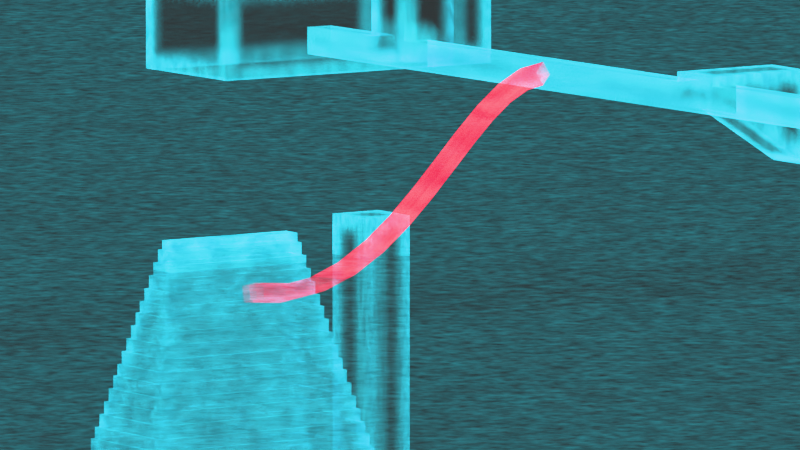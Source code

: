 # Source: Bent_interior.blend  (saved by Blender 4.4.32; exported with 4.5.12 LTS)
import bpy
from mathutils import Matrix  # noqa: F401  (used for matrix-valued properties, if any)

bpy.ops.wm.read_factory_settings(use_empty=True)
scene = bpy.context.scene
scene.name = 'Scene'

# ---- collections
col_pyramid_inside = bpy.data.collections.new('Pyramid_inside'); scene.collection.children.link(col_pyramid_inside)
col_scene_setup = bpy.data.collections.new('Scene_Setup'); scene.collection.children.link(col_scene_setup)

# ---- materials (node trees are filled in below, after node groups)
mat_pyramid_holo = bpy.data.materials.new('Pyramid_holo')
mat_pyramid_holo.displacement_method = 'BOTH'
mat_pyramid_holo.alpha_threshold = 0.0
mat_pyramid_holo.roughness = 0.5
mat_pyramid_holo.line_color = (0.0, 0.0, 0.0, 1.0)
mat_pyramide_holo_westsystem = bpy.data.materials.new('Pyramide_holo_Westsystem')
mat_pyramide_holo_westsystem.displacement_method = 'BOTH'
mat_pyramide_holo_westsystem.alpha_threshold = 0.0
mat_pyramide_holo_westsystem.roughness = 0.5
mat_pyramide_holo_westsystem.line_color = (0.0, 0.0, 0.0, 1.0)
mat_pyramid_holo_nordsystem = bpy.data.materials.new('Pyramid_holo_Nordsystem')
mat_pyramid_holo_nordsystem.displacement_method = 'BOTH'
mat_pyramid_holo_nordsystem.alpha_threshold = 0.0
mat_pyramid_holo_nordsystem.roughness = 0.5
mat_pyramid_holo_nordsystem.line_color = (0.0, 0.0, 0.0, 1.0)
mat_pyramid_holo_verbindungsgang = bpy.data.materials.new('Pyramid_holo_Verbindungsgang')
mat_pyramid_holo_verbindungsgang.displacement_method = 'BOTH'
mat_pyramid_holo_verbindungsgang.alpha_threshold = 0.0
mat_pyramid_holo_verbindungsgang.roughness = 0.5
mat_pyramid_holo_verbindungsgang.line_color = (0.0, 0.0, 0.0, 1.0)
mat_ground_holo = bpy.data.materials.new('Ground_holo')
mat_ground_holo.alpha_threshold = 0.0
mat_ground_holo.roughness = 0.5
mat_ground_holo.line_color = (0.0, 0.0, 0.0, 1.0)

# ---- material node trees
mat_pyramid_holo.use_nodes = True; mat_pyramid_holo.node_tree.nodes.clear()
_N = mat_pyramid_holo.node_tree.nodes; _L = mat_pyramid_holo.node_tree.links
n0 = _N.new('ShaderNodeOutputMaterial'); n0.name = 'Material Output'; n0.location = (3079, 739)
n1 = _N.new('ShaderNodeEmission'); n1.name = 'Emission'; n1.location = (936, -635)
n1.inputs[0].default_value = (0.03083, 0.8308, 1.0, 1.0)
n2 = _N.new('ShaderNodeMixShader'); n2.name = 'Mix Shader'; n2.location = (1792, -195)
n3 = _N.new('ShaderNodeTexNoise'); n3.name = 'Noise Texture'; n3.location = (529, -653)
n3.noise_dimensions = '4D'
n3.inputs[2].default_value = 10.0
n4 = _N.new('ShaderNodeMath'); n4.name = 'Math'; n4.location = (729, -653)
n4.operation = 'MULTIPLY_ADD'
n4.inputs[1].default_value = 100.0
n4.inputs[2].default_value = 0.0
n5 = _N.new('ShaderNodeBsdfTransparent'); n5.name = 'Transparent BSDF'; n5.location = (933, -500)
n5.inputs[0].default_value = (0.5648, 0.7282, 1.0, 1.0)
n6 = _N.new('ShaderNodeValToRGB'); n6.name = 'Color Ramp.002'; n6.location = (908, -284)
while len(n6.color_ramp.elements) > 1: n6.color_ramp.elements.remove(n6.color_ramp.elements[-1])
n6.color_ramp.elements[0].position = 0.461; n6.color_ramp.elements[0].color = (0.0, 0.0, 0.0, 1.0)
_e = n6.color_ramp.elements.new(0.8748); _e.color = (1.0, 1.0, 1.0, 1.0)
n7 = _N.new('ShaderNodeMixShader'); n7.name = 'Mix Shader.002'; n7.location = (2402, 736)
n8 = _N.new('ShaderNodeBevel'); n8.name = 'Bevel'; n8.location = (1393, 933)
n8.samples = 3
n8.inputs[0].default_value = 0.95
n9 = _N.new('ShaderNodeVectorMath'); n9.name = 'Vector Math'; n9.location = (1612, 920)
n9.operation = 'DOT_PRODUCT'
n10 = _N.new('ShaderNodeNewGeometry'); n10.name = 'Geometry.001'; n10.location = (1386, 798)
n11 = _N.new('ShaderNodeValToRGB'); n11.name = 'Color Ramp.004'; n11.location = (1829, 853)
while len(n11.color_ramp.elements) > 1: n11.color_ramp.elements.remove(n11.color_ramp.elements[-1])
n11.color_ramp.elements[0].position = 0.9999; n11.color_ramp.elements[0].color = (1.0, 1.0, 1.0, 1.0)
_e = n11.color_ramp.elements.new(1.0); _e.color = (0.0, 0.0, 0.0, 1.0)
n12 = _N.new('ShaderNodeEmission'); n12.name = 'Emission.001'; n12.location = (1900, 622)
n12.inputs[1].default_value = 0.07
n13 = _N.new('ShaderNodeMixShader'); n13.name = 'Mix Shader.003'; n13.location = (2054, 52)
n14 = _N.new('ShaderNodeBsdfTransparent'); n14.name = 'Transparent BSDF.001'; n14.location = (1572, 10)
n15 = _N.new('ShaderNodeTexWave'); n15.name = 'Wave Texture.002'; n15.location = (1373, 490)
n15.inputs[1].default_value = 7.0
n15.inputs[2].default_value = 12.9
n15.inputs[3].default_value = 15.0
n16 = _N.new('ShaderNodeMapping'); n16.name = 'Mapping.002'; n16.location = (1193, 450)
n16.inputs[2].default_value = (0.0, 1.571, 0.0)
n17 = _N.new('ShaderNodeTexCoord'); n17.name = 'Texture Coordinate.002'; n17.location = (1013, 450)
n18 = _N.new('ShaderNodeTexNoise'); n18.name = 'Noise Texture.001'; n18.location = (1594, 362)
n18.inputs[2].default_value = 1000.0
n19 = _N.new('ShaderNodeValToRGB'); n19.name = 'Color Ramp.003'; n19.location = (1774, 215)
while len(n19.color_ramp.elements) > 1: n19.color_ramp.elements.remove(n19.color_ramp.elements[-1])
n19.color_ramp.elements[0].position = 0.0; n19.color_ramp.elements[0].color = (0.0, 0.0, 0.0, 1.0)
_e = n19.color_ramp.elements.new(1.0); _e.color = (1.0, 1.0, 1.0, 1.0)
n20 = _N.new('ShaderNodeBsdfTransparent'); n20.name = 'Transparent BSDF.002'; n20.location = (1904, 516)
n21 = _N.new('ShaderNodeMixShader'); n21.name = 'Mix Shader.001'; n21.location = (2126, 626)
n22 = _N.new('ShaderNodeMixShader'); n22.name = 'Mix Shader.004'; n22.location = (2832, 793)
n23 = _N.new('ShaderNodeTexWave'); n23.name = 'Wave Texture'; n23.location = (2586, 1172)
n23.inputs[1].default_value = 0.001
n23.inputs[3].default_value = 15.0
n24 = _N.new('ShaderNodeBsdfTransparent'); n24.name = 'Transparent BSDF.003'; n24.location = (2563, 826)
n25 = _N.new('ShaderNodeMapping'); n25.name = 'Mapping'; n25.location = (2406, 1132)
n25.inputs[1].default_value = (173.6, 0.0, 0.0)
n26 = _N.new('ShaderNodeTexCoord'); n26.name = 'Texture Coordinate'; n26.location = (2226, 1132)
_L.new(n1.outputs[0], n2.inputs[2])
_L.new(n3.outputs[0], n4.inputs[0])
_L.new(n5.outputs[0], n2.inputs[1])
_L.new(n6.outputs[0], n2.inputs[0])
_L.new(n8.outputs[0], n9.inputs[0])
_L.new(n9.outputs[1], n11.inputs[0])
_L.new(n11.outputs[0], n7.inputs[0])
_L.new(n14.outputs[0], n13.inputs[1])
_L.new(n15.outputs[0], n14.inputs[0])
_L.new(n16.outputs[0], n15.inputs[0])
_L.new(n17.outputs[0], n16.inputs[0])
_L.new(n19.outputs[0], n13.inputs[0])
_L.new(n2.outputs[0], n13.inputs[2])
_L.new(n13.outputs[0], n7.inputs[2])
_L.new(n18.outputs[0], n19.inputs[0])
_L.new(n10.outputs[1], n9.inputs[1])
_L.new(n21.outputs[0], n7.inputs[1])
_L.new(n20.outputs[0], n21.inputs[2])
_L.new(n12.outputs[0], n21.inputs[1])
_L.new(n7.outputs[0], n22.inputs[2])
_L.new(n24.outputs[0], n22.inputs[1])
_L.new(n23.outputs[0], n22.inputs[0])
_L.new(n25.outputs[0], n23.inputs[0])
_L.new(n26.outputs[0], n25.inputs[0])
_L.new(n22.outputs[0], n0.inputs[0])
_L.new(n4.outputs[0], n1.inputs[1])
n0.is_active_output = True
mat_pyramide_holo_westsystem.use_nodes = True; mat_pyramide_holo_westsystem.node_tree.nodes.clear()
_N = mat_pyramide_holo_westsystem.node_tree.nodes; _L = mat_pyramide_holo_westsystem.node_tree.links
n0 = _N.new('ShaderNodeOutputMaterial'); n0.name = 'Material Output'; n0.location = (3079, 739)
n1 = _N.new('ShaderNodeEmission'); n1.name = 'Emission'; n1.location = (936, -635)
n1.inputs[0].default_value = (0.03083, 0.8308, 1.0, 1.0)
n2 = _N.new('ShaderNodeMixShader'); n2.name = 'Mix Shader'; n2.location = (1792, -195)
n3 = _N.new('ShaderNodeTexNoise'); n3.name = 'Noise Texture'; n3.location = (529, -653)
n3.noise_dimensions = '4D'
n3.inputs[2].default_value = 10.0
n4 = _N.new('ShaderNodeMath'); n4.name = 'Math'; n4.location = (729, -653)
n4.operation = 'MULTIPLY_ADD'
n4.inputs[1].default_value = 100.0
n4.inputs[2].default_value = 0.0
n5 = _N.new('ShaderNodeBsdfTransparent'); n5.name = 'Transparent BSDF'; n5.location = (933, -500)
n5.inputs[0].default_value = (0.5648, 0.7282, 1.0, 1.0)
n6 = _N.new('ShaderNodeValToRGB'); n6.name = 'Color Ramp.002'; n6.location = (908, -284)
while len(n6.color_ramp.elements) > 1: n6.color_ramp.elements.remove(n6.color_ramp.elements[-1])
n6.color_ramp.elements[0].position = 0.461; n6.color_ramp.elements[0].color = (0.0, 0.0, 0.0, 1.0)
_e = n6.color_ramp.elements.new(0.8748); _e.color = (1.0, 1.0, 1.0, 1.0)
n7 = _N.new('ShaderNodeMixShader'); n7.name = 'Mix Shader.002'; n7.location = (2402, 736)
n8 = _N.new('ShaderNodeBevel'); n8.name = 'Bevel'; n8.location = (1393, 933)
n8.samples = 3
n8.inputs[0].default_value = 0.95
n9 = _N.new('ShaderNodeVectorMath'); n9.name = 'Vector Math'; n9.location = (1612, 920)
n9.operation = 'DOT_PRODUCT'
n10 = _N.new('ShaderNodeNewGeometry'); n10.name = 'Geometry.001'; n10.location = (1386, 798)
n11 = _N.new('ShaderNodeValToRGB'); n11.name = 'Color Ramp.004'; n11.location = (1829, 853)
while len(n11.color_ramp.elements) > 1: n11.color_ramp.elements.remove(n11.color_ramp.elements[-1])
n11.color_ramp.elements[0].position = 0.999; n11.color_ramp.elements[0].color = (1.0, 1.0, 1.0, 1.0)
_e = n11.color_ramp.elements.new(1.0); _e.color = (0.0, 0.0, 0.0, 1.0)
n12 = _N.new('ShaderNodeEmission'); n12.name = 'Emission.001'; n12.location = (1900, 622)
n12.inputs[1].default_value = 0.07
n13 = _N.new('ShaderNodeMixShader'); n13.name = 'Mix Shader.003'; n13.location = (2054, 52)
n14 = _N.new('ShaderNodeBsdfTransparent'); n14.name = 'Transparent BSDF.001'; n14.location = (1572, 10)
n15 = _N.new('ShaderNodeTexWave'); n15.name = 'Wave Texture.002'; n15.location = (1373, 490)
n15.inputs[1].default_value = 7.0
n15.inputs[2].default_value = 12.9
n15.inputs[3].default_value = 15.0
n16 = _N.new('ShaderNodeMapping'); n16.name = 'Mapping.002'; n16.location = (1193, 450)
n16.inputs[2].default_value = (0.0, 1.571, 0.0)
n17 = _N.new('ShaderNodeTexCoord'); n17.name = 'Texture Coordinate.002'; n17.location = (1013, 450)
n18 = _N.new('ShaderNodeTexNoise'); n18.name = 'Noise Texture.001'; n18.location = (1594, 362)
n18.inputs[2].default_value = 1000.0
n19 = _N.new('ShaderNodeValToRGB'); n19.name = 'Color Ramp.003'; n19.location = (1774, 215)
while len(n19.color_ramp.elements) > 1: n19.color_ramp.elements.remove(n19.color_ramp.elements[-1])
n19.color_ramp.elements[0].position = 0.0; n19.color_ramp.elements[0].color = (0.0, 0.0, 0.0, 1.0)
_e = n19.color_ramp.elements.new(1.0); _e.color = (1.0, 1.0, 1.0, 1.0)
n20 = _N.new('ShaderNodeBsdfTransparent'); n20.name = 'Transparent BSDF.002'; n20.location = (1904, 516)
n21 = _N.new('ShaderNodeMixShader'); n21.name = 'Mix Shader.001'; n21.location = (2126, 626)
n22 = _N.new('ShaderNodeMixShader'); n22.name = 'Mix Shader.004'; n22.location = (2832, 793)
n23 = _N.new('ShaderNodeTexWave'); n23.name = 'Wave Texture'; n23.location = (2586, 1172)
n23.inputs[1].default_value = 0.001
n23.inputs[3].default_value = 15.0
n24 = _N.new('ShaderNodeBsdfTransparent'); n24.name = 'Transparent BSDF.003'; n24.location = (2563, 826)
n25 = _N.new('ShaderNodeMapping'); n25.name = 'Mapping'; n25.location = (2406, 1132)
n25.inputs[1].default_value = (173.6, 0.0, 0.0)
n26 = _N.new('ShaderNodeTexCoord'); n26.name = 'Texture Coordinate'; n26.location = (2226, 1132)
_L.new(n1.outputs[0], n2.inputs[2])
_L.new(n3.outputs[0], n4.inputs[0])
_L.new(n4.outputs[0], n1.inputs[1])
_L.new(n5.outputs[0], n2.inputs[1])
_L.new(n6.outputs[0], n2.inputs[0])
_L.new(n8.outputs[0], n9.inputs[0])
_L.new(n9.outputs[1], n11.inputs[0])
_L.new(n11.outputs[0], n7.inputs[0])
_L.new(n14.outputs[0], n13.inputs[1])
_L.new(n15.outputs[0], n14.inputs[0])
_L.new(n16.outputs[0], n15.inputs[0])
_L.new(n17.outputs[0], n16.inputs[0])
_L.new(n19.outputs[0], n13.inputs[0])
_L.new(n2.outputs[0], n13.inputs[2])
_L.new(n13.outputs[0], n7.inputs[2])
_L.new(n18.outputs[0], n19.inputs[0])
_L.new(n10.outputs[1], n9.inputs[1])
_L.new(n21.outputs[0], n7.inputs[1])
_L.new(n20.outputs[0], n21.inputs[2])
_L.new(n12.outputs[0], n21.inputs[1])
_L.new(n7.outputs[0], n22.inputs[2])
_L.new(n24.outputs[0], n22.inputs[1])
_L.new(n23.outputs[0], n22.inputs[0])
_L.new(n25.outputs[0], n23.inputs[0])
_L.new(n26.outputs[0], n25.inputs[0])
_L.new(n22.outputs[0], n0.inputs[0])
n0.is_active_output = True
mat_pyramid_holo_nordsystem.use_nodes = True; mat_pyramid_holo_nordsystem.node_tree.nodes.clear()
_N = mat_pyramid_holo_nordsystem.node_tree.nodes; _L = mat_pyramid_holo_nordsystem.node_tree.links
n0 = _N.new('ShaderNodeOutputMaterial'); n0.name = 'Material Output'; n0.location = (3079, 739)
n1 = _N.new('ShaderNodeEmission'); n1.name = 'Emission'; n1.location = (936, -635)
n1.inputs[0].default_value = (0.03083, 0.8308, 1.0, 1.0)
n2 = _N.new('ShaderNodeMixShader'); n2.name = 'Mix Shader'; n2.location = (1792, -195)
n3 = _N.new('ShaderNodeTexNoise'); n3.name = 'Noise Texture'; n3.location = (529, -653)
n3.noise_dimensions = '4D'
n3.inputs[2].default_value = 10.0
n4 = _N.new('ShaderNodeMath'); n4.name = 'Math'; n4.location = (729, -653)
n4.operation = 'MULTIPLY_ADD'
n4.inputs[1].default_value = 100.0
n4.inputs[2].default_value = 0.0
n5 = _N.new('ShaderNodeBsdfTransparent'); n5.name = 'Transparent BSDF'; n5.location = (933, -500)
n5.inputs[0].default_value = (0.5648, 0.7282, 1.0, 1.0)
n6 = _N.new('ShaderNodeValToRGB'); n6.name = 'Color Ramp.002'; n6.location = (908, -284)
while len(n6.color_ramp.elements) > 1: n6.color_ramp.elements.remove(n6.color_ramp.elements[-1])
n6.color_ramp.elements[0].position = 0.461; n6.color_ramp.elements[0].color = (0.0, 0.0, 0.0, 1.0)
_e = n6.color_ramp.elements.new(0.8748); _e.color = (1.0, 1.0, 1.0, 1.0)
n7 = _N.new('ShaderNodeMixShader'); n7.name = 'Mix Shader.002'; n7.location = (2402, 736)
n8 = _N.new('ShaderNodeBevel'); n8.name = 'Bevel'; n8.location = (1393, 933)
n8.samples = 3
n8.inputs[0].default_value = 0.95
n9 = _N.new('ShaderNodeVectorMath'); n9.name = 'Vector Math'; n9.location = (1612, 920)
n9.operation = 'DOT_PRODUCT'
n10 = _N.new('ShaderNodeNewGeometry'); n10.name = 'Geometry.001'; n10.location = (1386, 798)
n11 = _N.new('ShaderNodeValToRGB'); n11.name = 'Color Ramp.004'; n11.location = (1829, 853)
while len(n11.color_ramp.elements) > 1: n11.color_ramp.elements.remove(n11.color_ramp.elements[-1])
n11.color_ramp.elements[0].position = 0.999; n11.color_ramp.elements[0].color = (1.0, 1.0, 1.0, 1.0)
_e = n11.color_ramp.elements.new(1.0); _e.color = (0.0, 0.0, 0.0, 1.0)
n12 = _N.new('ShaderNodeEmission'); n12.name = 'Emission.001'; n12.location = (1900, 622)
n12.inputs[1].default_value = 0.07
n13 = _N.new('ShaderNodeMixShader'); n13.name = 'Mix Shader.003'; n13.location = (2054, 52)
n14 = _N.new('ShaderNodeBsdfTransparent'); n14.name = 'Transparent BSDF.001'; n14.location = (1572, 10)
n15 = _N.new('ShaderNodeTexWave'); n15.name = 'Wave Texture.002'; n15.location = (1373, 490)
n15.inputs[1].default_value = 7.0
n15.inputs[2].default_value = 12.9
n15.inputs[3].default_value = 15.0
n16 = _N.new('ShaderNodeMapping'); n16.name = 'Mapping.002'; n16.location = (1193, 450)
n16.inputs[2].default_value = (0.0, 1.571, 0.0)
n17 = _N.new('ShaderNodeTexCoord'); n17.name = 'Texture Coordinate.002'; n17.location = (1013, 450)
n18 = _N.new('ShaderNodeTexNoise'); n18.name = 'Noise Texture.001'; n18.location = (1594, 362)
n18.inputs[2].default_value = 1000.0
n19 = _N.new('ShaderNodeValToRGB'); n19.name = 'Color Ramp.003'; n19.location = (1774, 215)
while len(n19.color_ramp.elements) > 1: n19.color_ramp.elements.remove(n19.color_ramp.elements[-1])
n19.color_ramp.elements[0].position = 0.0; n19.color_ramp.elements[0].color = (0.0, 0.0, 0.0, 1.0)
_e = n19.color_ramp.elements.new(1.0); _e.color = (1.0, 1.0, 1.0, 1.0)
n20 = _N.new('ShaderNodeBsdfTransparent'); n20.name = 'Transparent BSDF.002'; n20.location = (1904, 516)
n21 = _N.new('ShaderNodeMixShader'); n21.name = 'Mix Shader.001'; n21.location = (2126, 626)
n22 = _N.new('ShaderNodeMixShader'); n22.name = 'Mix Shader.004'; n22.location = (2832, 793)
n23 = _N.new('ShaderNodeTexWave'); n23.name = 'Wave Texture'; n23.location = (2586, 1172)
n23.inputs[1].default_value = 0.001
n23.inputs[3].default_value = 15.0
n24 = _N.new('ShaderNodeBsdfTransparent'); n24.name = 'Transparent BSDF.003'; n24.location = (2563, 826)
n25 = _N.new('ShaderNodeMapping'); n25.name = 'Mapping'; n25.location = (2406, 1132)
n25.inputs[1].default_value = (173.6, 0.0, 0.0)
n26 = _N.new('ShaderNodeTexCoord'); n26.name = 'Texture Coordinate'; n26.location = (2226, 1132)
_L.new(n1.outputs[0], n2.inputs[2])
_L.new(n3.outputs[0], n4.inputs[0])
_L.new(n4.outputs[0], n1.inputs[1])
_L.new(n5.outputs[0], n2.inputs[1])
_L.new(n6.outputs[0], n2.inputs[0])
_L.new(n8.outputs[0], n9.inputs[0])
_L.new(n9.outputs[1], n11.inputs[0])
_L.new(n11.outputs[0], n7.inputs[0])
_L.new(n14.outputs[0], n13.inputs[1])
_L.new(n15.outputs[0], n14.inputs[0])
_L.new(n16.outputs[0], n15.inputs[0])
_L.new(n17.outputs[0], n16.inputs[0])
_L.new(n19.outputs[0], n13.inputs[0])
_L.new(n2.outputs[0], n13.inputs[2])
_L.new(n13.outputs[0], n7.inputs[2])
_L.new(n18.outputs[0], n19.inputs[0])
_L.new(n10.outputs[1], n9.inputs[1])
_L.new(n21.outputs[0], n7.inputs[1])
_L.new(n20.outputs[0], n21.inputs[2])
_L.new(n12.outputs[0], n21.inputs[1])
_L.new(n7.outputs[0], n22.inputs[2])
_L.new(n24.outputs[0], n22.inputs[1])
_L.new(n23.outputs[0], n22.inputs[0])
_L.new(n25.outputs[0], n23.inputs[0])
_L.new(n26.outputs[0], n25.inputs[0])
_L.new(n22.outputs[0], n0.inputs[0])
n0.is_active_output = True
mat_pyramid_holo_verbindungsgang.use_nodes = True; mat_pyramid_holo_verbindungsgang.node_tree.nodes.clear()
_N = mat_pyramid_holo_verbindungsgang.node_tree.nodes; _L = mat_pyramid_holo_verbindungsgang.node_tree.links
n0 = _N.new('ShaderNodeOutputMaterial'); n0.name = 'Material Output'; n0.location = (3079, 739)
n1 = _N.new('ShaderNodeEmission'); n1.name = 'Emission'; n1.location = (936, -635)
n1.inputs[0].default_value = (1.0, 0.0, 0.06446, 1.0)
n2 = _N.new('ShaderNodeMixShader'); n2.name = 'Mix Shader'; n2.location = (1792, -195)
n3 = _N.new('ShaderNodeTexNoise'); n3.name = 'Noise Texture'; n3.location = (529, -653)
n3.noise_dimensions = '4D'
n3.inputs[2].default_value = 10.0
n4 = _N.new('ShaderNodeMath'); n4.name = 'Math'; n4.location = (729, -653)
n4.operation = 'MULTIPLY_ADD'
n4.inputs[1].default_value = 100.0
n4.inputs[2].default_value = 0.0
n5 = _N.new('ShaderNodeBsdfTransparent'); n5.name = 'Transparent BSDF'; n5.location = (933, -500)
n5.inputs[0].default_value = (0.5648, 0.7282, 1.0, 1.0)
n6 = _N.new('ShaderNodeValToRGB'); n6.name = 'Color Ramp.002'; n6.location = (908, -284)
while len(n6.color_ramp.elements) > 1: n6.color_ramp.elements.remove(n6.color_ramp.elements[-1])
n6.color_ramp.elements[0].position = 0.461; n6.color_ramp.elements[0].color = (0.0, 0.0, 0.0, 1.0)
_e = n6.color_ramp.elements.new(0.8748); _e.color = (1.0, 1.0, 1.0, 1.0)
n7 = _N.new('ShaderNodeMixShader'); n7.name = 'Mix Shader.002'; n7.location = (2402, 736)
n8 = _N.new('ShaderNodeBevel'); n8.name = 'Bevel'; n8.location = (1393, 933)
n8.samples = 3
n8.inputs[0].default_value = 0.95
n9 = _N.new('ShaderNodeVectorMath'); n9.name = 'Vector Math'; n9.location = (1612, 920)
n9.operation = 'DOT_PRODUCT'
n10 = _N.new('ShaderNodeNewGeometry'); n10.name = 'Geometry.001'; n10.location = (1386, 798)
n11 = _N.new('ShaderNodeValToRGB'); n11.name = 'Color Ramp.004'; n11.location = (1829, 853)
while len(n11.color_ramp.elements) > 1: n11.color_ramp.elements.remove(n11.color_ramp.elements[-1])
n11.color_ramp.elements[0].position = 0.999; n11.color_ramp.elements[0].color = (1.0, 1.0, 1.0, 1.0)
_e = n11.color_ramp.elements.new(1.0); _e.color = (0.0, 0.0, 0.0, 1.0)
n12 = _N.new('ShaderNodeEmission'); n12.name = 'Emission.001'; n12.location = (1900, 622)
n12.inputs[1].default_value = 0.07
n13 = _N.new('ShaderNodeMixShader'); n13.name = 'Mix Shader.003'; n13.location = (2054, 52)
n14 = _N.new('ShaderNodeBsdfTransparent'); n14.name = 'Transparent BSDF.001'; n14.location = (1572, 10)
n15 = _N.new('ShaderNodeTexWave'); n15.name = 'Wave Texture.002'; n15.location = (1373, 490)
n15.inputs[1].default_value = 7.0
n15.inputs[2].default_value = 12.9
n15.inputs[3].default_value = 15.0
n16 = _N.new('ShaderNodeMapping'); n16.name = 'Mapping.002'; n16.location = (1193, 450)
n16.inputs[2].default_value = (0.0, 1.571, 0.0)
n17 = _N.new('ShaderNodeTexCoord'); n17.name = 'Texture Coordinate.002'; n17.location = (1013, 450)
n18 = _N.new('ShaderNodeTexNoise'); n18.name = 'Noise Texture.001'; n18.location = (1594, 362)
n18.inputs[2].default_value = 1000.0
n19 = _N.new('ShaderNodeValToRGB'); n19.name = 'Color Ramp.003'; n19.location = (1774, 215)
while len(n19.color_ramp.elements) > 1: n19.color_ramp.elements.remove(n19.color_ramp.elements[-1])
n19.color_ramp.elements[0].position = 0.0; n19.color_ramp.elements[0].color = (0.0, 0.0, 0.0, 1.0)
_e = n19.color_ramp.elements.new(1.0); _e.color = (1.0, 1.0, 1.0, 1.0)
n20 = _N.new('ShaderNodeBsdfTransparent'); n20.name = 'Transparent BSDF.002'; n20.location = (1904, 516)
n21 = _N.new('ShaderNodeMixShader'); n21.name = 'Mix Shader.001'; n21.location = (2126, 626)
n22 = _N.new('ShaderNodeMixShader'); n22.name = 'Mix Shader.004'; n22.location = (2832, 793)
n23 = _N.new('ShaderNodeTexWave'); n23.name = 'Wave Texture'; n23.location = (2586, 1172)
n23.inputs[1].default_value = 0.001
n23.inputs[3].default_value = 15.0
n24 = _N.new('ShaderNodeBsdfTransparent'); n24.name = 'Transparent BSDF.003'; n24.location = (2563, 826)
n25 = _N.new('ShaderNodeMapping'); n25.name = 'Mapping'; n25.location = (2406, 1132)
n25.inputs[1].default_value = (173.6, 0.0, 0.0)
n26 = _N.new('ShaderNodeTexCoord'); n26.name = 'Texture Coordinate'; n26.location = (2226, 1132)
_L.new(n1.outputs[0], n2.inputs[2])
_L.new(n3.outputs[0], n4.inputs[0])
_L.new(n4.outputs[0], n1.inputs[1])
_L.new(n5.outputs[0], n2.inputs[1])
_L.new(n6.outputs[0], n2.inputs[0])
_L.new(n8.outputs[0], n9.inputs[0])
_L.new(n9.outputs[1], n11.inputs[0])
_L.new(n11.outputs[0], n7.inputs[0])
_L.new(n14.outputs[0], n13.inputs[1])
_L.new(n15.outputs[0], n14.inputs[0])
_L.new(n16.outputs[0], n15.inputs[0])
_L.new(n17.outputs[0], n16.inputs[0])
_L.new(n19.outputs[0], n13.inputs[0])
_L.new(n2.outputs[0], n13.inputs[2])
_L.new(n13.outputs[0], n7.inputs[2])
_L.new(n18.outputs[0], n19.inputs[0])
_L.new(n10.outputs[1], n9.inputs[1])
_L.new(n21.outputs[0], n7.inputs[1])
_L.new(n20.outputs[0], n21.inputs[2])
_L.new(n12.outputs[0], n21.inputs[1])
_L.new(n7.outputs[0], n22.inputs[2])
_L.new(n24.outputs[0], n22.inputs[1])
_L.new(n23.outputs[0], n22.inputs[0])
_L.new(n25.outputs[0], n23.inputs[0])
_L.new(n26.outputs[0], n25.inputs[0])
_L.new(n22.outputs[0], n0.inputs[0])
n0.is_active_output = True
mat_ground_holo.use_nodes = True; mat_ground_holo.node_tree.nodes.clear()
_N = mat_ground_holo.node_tree.nodes; _L = mat_ground_holo.node_tree.links
n0 = _N.new('ShaderNodeOutputMaterial'); n0.name = 'Material Output'; n0.location = (2272, 114)
n1 = _N.new('ShaderNodeEmission'); n1.name = 'Emission'; n1.location = (-1122, -872)
n1.inputs[0].default_value = (0.03083, 0.8308, 1.0, 1.0)
n2 = _N.new('ShaderNodeMixShader'); n2.name = 'Mix Shader'; n2.location = (-266, -431)
n3 = _N.new('ShaderNodeTexNoise'); n3.name = 'Noise Texture'; n3.location = (-1529, -890)
n3.noise_dimensions = '4D'
n3.inputs[2].default_value = 429.4
n4 = _N.new('ShaderNodeMath'); n4.name = 'Math'; n4.location = (-1329, -890)
n4.operation = 'MULTIPLY_ADD'
n4.inputs[1].default_value = 50.0
n4.inputs[2].default_value = 0.0
n5 = _N.new('ShaderNodeBsdfTransparent'); n5.name = 'Transparent BSDF'; n5.location = (-1125, -737)
n5.inputs[0].default_value = (0.5648, 0.7282, 1.0, 1.0)
n6 = _N.new('ShaderNodeValToRGB'); n6.name = 'Color Ramp.002'; n6.location = (-1150, -521)
while len(n6.color_ramp.elements) > 1: n6.color_ramp.elements.remove(n6.color_ramp.elements[-1])
n6.color_ramp.elements[0].position = 0.4399; n6.color_ramp.elements[0].color = (0.0, 0.0, 0.0, 1.0)
_e = n6.color_ramp.elements.new(1.0); _e.color = (1.0, 1.0, 1.0, 1.0)
n7 = _N.new('ShaderNodeMixShader'); n7.name = 'Mix Shader.003'; n7.location = (-4, -185)
n8 = _N.new('ShaderNodeBsdfTransparent'); n8.name = 'Transparent BSDF.001'; n8.location = (-486, -227)
n9 = _N.new('ShaderNodeTexWave'); n9.name = 'Wave Texture.002'; n9.location = (-685, 253)
n9.inputs[1].default_value = 226.2
n9.inputs[2].default_value = 12.9
n9.inputs[3].default_value = 15.0
n10 = _N.new('ShaderNodeMapping'); n10.name = 'Mapping.002'; n10.location = (-865, 213)
n10.inputs[2].default_value = (0.0, 1.571, 0.0)
n11 = _N.new('ShaderNodeTexCoord'); n11.name = 'Texture Coordinate.002'; n11.location = (-1045, 213)
n12 = _N.new('ShaderNodeTexNoise'); n12.name = 'Noise Texture.001'; n12.location = (-464, 125)
n12.inputs[2].default_value = 1000.0
n13 = _N.new('ShaderNodeValToRGB'); n13.name = 'Color Ramp.003'; n13.location = (-284, -22)
while len(n13.color_ramp.elements) > 1: n13.color_ramp.elements.remove(n13.color_ramp.elements[-1])
n13.color_ramp.elements[0].position = 0.2382; n13.color_ramp.elements[0].color = (0.0, 0.0, 0.0, 1.0)
_e = n13.color_ramp.elements.new(1.0); _e.color = (1.0, 1.0, 1.0, 1.0)
n14 = _N.new('ShaderNodeBsdfTransparent'); n14.name = 'Transparent BSDF.002'; n14.location = (1489, 84)
n15 = _N.new('ShaderNodeMixShader'); n15.name = 'Mix Shader.004'; n15.location = (1740, 91)
n15.inputs[0].default_value = 0.1581
n16 = _N.new('ShaderNodeMixShader'); n16.name = 'Mix Shader.005'; n16.location = (2086, 124)
n17 = _N.new('ShaderNodeTexWave'); n17.name = 'Wave Texture'; n17.location = (1797, 650)
n17.inputs[1].default_value = 0.001
n17.inputs[3].default_value = 15.0
n18 = _N.new('ShaderNodeBsdfTransparent'); n18.name = 'Transparent BSDF.003'; n18.location = (1735, 209)
n19 = _N.new('ShaderNodeMapping'); n19.name = 'Mapping'; n19.location = (1617, 610)
n19.inputs[1].default_value = (170.3, 0.0, 0.0)
n20 = _N.new('ShaderNodeTexCoord'); n20.name = 'Texture Coordinate'; n20.location = (1437, 610)
n21 = _N.new('ShaderNodeMixShader'); n21.name = 'Mix Shader.002'; n21.location = (909, -11)
n22 = _N.new('ShaderNodeBevel'); n22.name = 'Bevel'; n22.location = (-127, 443)
n22.samples = 3
n22.inputs[0].default_value = 4.55
n23 = _N.new('ShaderNodeVectorMath'); n23.name = 'Vector Math'; n23.location = (93, 430)
n23.operation = 'DOT_PRODUCT'
n24 = _N.new('ShaderNodeNewGeometry'); n24.name = 'Geometry.001'; n24.location = (-133, 308)
n25 = _N.new('ShaderNodeValToRGB'); n25.name = 'Color Ramp.004'; n25.location = (309, 362)
while len(n25.color_ramp.elements) > 1: n25.color_ramp.elements.remove(n25.color_ramp.elements[-1])
n25.color_ramp.elements[0].position = 0.9965; n25.color_ramp.elements[0].color = (0.0, 0.0, 0.0, 1.0)
_e = n25.color_ramp.elements.new(1.0); _e.color = (1.0, 1.0, 1.0, 1.0)
n26 = _N.new('ShaderNodeEmission'); n26.name = 'Emission.001'; n26.location = (381, 132)
n26.inputs[1].default_value = 0.07
n27 = _N.new('ShaderNodeBsdfTransparent'); n27.name = 'Transparent BSDF.004'; n27.location = (385, 26)
n28 = _N.new('ShaderNodeMixShader'); n28.name = 'Mix Shader.001'; n28.location = (603, 35)
_L.new(n1.outputs[0], n2.inputs[2])
_L.new(n3.outputs[0], n4.inputs[0])
_L.new(n4.outputs[0], n1.inputs[1])
_L.new(n5.outputs[0], n2.inputs[1])
_L.new(n6.outputs[0], n2.inputs[0])
_L.new(n8.outputs[0], n7.inputs[1])
_L.new(n9.outputs[0], n8.inputs[0])
_L.new(n10.outputs[0], n9.inputs[0])
_L.new(n11.outputs[0], n10.inputs[0])
_L.new(n13.outputs[0], n7.inputs[0])
_L.new(n2.outputs[0], n7.inputs[2])
_L.new(n12.outputs[0], n13.inputs[0])
_L.new(n14.outputs[0], n15.inputs[1])
_L.new(n18.outputs[0], n16.inputs[1])
_L.new(n17.outputs[0], n16.inputs[0])
_L.new(n19.outputs[0], n17.inputs[0])
_L.new(n20.outputs[0], n19.inputs[0])
_L.new(n15.outputs[0], n16.inputs[2])
_L.new(n16.outputs[0], n0.inputs[0])
_L.new(n22.outputs[0], n23.inputs[0])
_L.new(n23.outputs[1], n25.inputs[0])
_L.new(n25.outputs[0], n21.inputs[0])
_L.new(n24.outputs[1], n23.inputs[1])
_L.new(n27.outputs[0], n28.inputs[2])
_L.new(n26.outputs[0], n28.inputs[1])
_L.new(n7.outputs[0], n21.inputs[2])
_L.new(n21.outputs[0], n15.inputs[2])
_L.new(n28.outputs[0], n21.inputs[1])
n0.is_active_output = True

# ---- world
world_world = bpy.data.worlds.new('World'); scene.world = world_world
world_world.use_nodes = True; world_world.node_tree.nodes.clear()
_N = world_world.node_tree.nodes; _L = world_world.node_tree.links
n0 = _N.new('ShaderNodeOutputWorld'); n0.name = 'World Output'; n0.location = (300, 300)
n1 = _N.new('ShaderNodeBackground'); n1.name = 'Background'; n1.location = (10, 300)
n1.inputs[0].default_value = (0.05088, 0.05088, 0.05088, 1.0)
_L.new(n1.outputs[0], n0.inputs[0])
n0.is_active_output = True
world_world.color = (0.05088, 0.05088, 0.05088)
world_world.sun_shadow_jitter_overblur = 0.0

# ---- cameras
cam_camera = bpy.data.cameras.new('Camera')
cam_camera.passepartout_alpha = 0.9368
cam_camera.lens = 500.0
cam_camera.show_composition_thirds = True

# ---- meshes
me_cube_001 = bpy.data.meshes.new('Cube.001')
me_cube_001.from_pydata([(-94.5, -94.5, -1.0), (-2.658, -2.658, 103.0), (-94.5, 94.5, -1.0), (-2.658, 2.658, 103.0), (94.5, -94.5, -1.0), (2.658, -2.658, 103.0), (94.5, 94.5, -1.0), (2.658, 2.658, 103.0), (-64.68, -64.68, 51.0), (-64.68, 64.68, 51.0), (64.68, 64.68, 51.0), (64.68, -64.68, 51.0)], [], [(8, 1, 3, 9), (9, 3, 7, 10), (10, 7, 5, 11), (11, 5, 1, 8), (2, 6, 4, 0), (7, 3, 1, 5), (4, 11, 8, 0), (6, 10, 11, 4), (2, 9, 10, 6), (0, 8, 9, 2)])
_uv = me_cube_001.uv_layers.new(name='UVMap')
_uv.uv.foreach_set('vector', [0.5, 0.0, 0.625, 0.0, 0.625, 0.25, 0.5, 0.25, 0.5, 0.25, 0.625, 0.25, 0.625, 0.5, 0.5, 0.5, 0.5, 0.5, 0.625, 0.5, 0.625, 0.75, 0.5, 0.75, 0.5, 0.75, 0.625, 0.75, 0.625, 1.0, 0.5, 1.0, 0.125, 0.5, 0.375, 0.5, 0.375, 0.75, 0.125, 0.75, 0.625, 0.5, 0.875, 0.5, 0.875, 0.75, 0.625, 0.75, 0.375, 0.75, 0.5, 0.75, 0.5, 1.0, 0.375, 1.0, 0.375, 0.5, 0.5, 0.5, 0.5, 0.75, 0.375, 0.75, 0.375, 0.25, 0.5, 0.25, 0.5, 0.5, 0.375, 0.5, 0.375, 0.0, 0.5, 0.0, 0.5, 0.25, 0.375, 0.25])
me_cube_001.materials.append(mat_pyramid_holo)
me_cube_001.update()
me_cube_002 = bpy.data.meshes.new('Cube.002')
me_cube_002.from_pydata([(86.56, -0.5, 10.73), (86.05, -0.5, 11.59), (86.56, 0.5, 10.73), (86.05, 0.5, 11.59), (87.42, -0.5, 11.24), (86.91, -0.5, 12.1), (87.42, 0.5, 11.24), (86.91, 0.5, 12.1), (21.84, -0.5, -22.11), (21.33, -0.5, -21.25), (21.84, 0.5, -22.11), (21.33, 0.5, -21.25), (20.76, -0.5, -22.67), (20.76, -0.5, -21.67), (20.76, 0.5, -22.67), (20.76, 0.5, -21.67), (12.26, -0.5, -22.67), (12.26, -0.5, -21.67), (12.26, 0.5, -22.67), (12.26, 0.5, -21.67), (20.76, -2.702, -22.67), (20.76, -2.702, -21.67), (12.26, -2.702, -22.67), (12.26, -2.702, -21.67), (20.76, -2.073, -10.89), (12.26, -2.073, -10.89), (20.76, -2.702, -10.89), (12.26, -2.702, -10.89), (20.76, 0.5, -13.3), (20.76, -1.915, -10.89), (20.76, -0.1038, -13.3), (20.76, -0.1038, -12.7), (20.76, -0.7076, -12.7), (20.76, -0.7076, -12.09), (20.76, -1.311, -12.09), (20.76, -1.311, -11.49), (20.76, -1.915, -11.49), (12.26, -1.915, -10.89), (12.26, 0.5, -13.3), (12.26, -1.915, -11.49), (12.26, -1.311, -11.49), (12.26, -1.311, -12.09), (12.26, -0.7076, -12.09), (12.26, -0.7076, -12.7), (12.26, -0.1038, -12.7), (12.26, -0.1038, -13.3), (20.76, 0.5, -15.41), (12.26, 0.5, -15.41), (12.26, -2.702, -15.41), (20.76, -2.702, -15.41), (12.26, -2.702, -13.41), (12.26, -0.94, -15.41), (12.26, -0.9249, -13.4)], [], [(3, 2, 10, 11), (2, 3, 7, 6), (6, 7, 5, 4), (4, 5, 1, 0), (2, 6, 4, 0), (7, 3, 1, 5), (9, 11, 15, 13), (0, 1, 9, 8), (1, 3, 11, 9), (2, 0, 8, 10), (15, 14, 18, 19), (10, 8, 12, 14), (11, 10, 14, 15), (8, 9, 13, 12), (16, 12, 20, 22), (15, 46, 49, 21, 13), (14, 12, 16, 18), (20, 21, 23, 22), (12, 13, 21, 20), (46, 47, 38, 28), (48, 49, 26, 27, 50), (37, 29, 36, 39), (39, 36, 35, 40), (40, 35, 34, 41), (41, 34, 33, 42), (42, 33, 32, 43), (43, 32, 31, 44), (44, 31, 30, 45), (45, 30, 28, 38), (18, 16, 22, 23, 17, 19), (17, 23, 48, 51, 47, 19), (27, 26, 24, 29, 37, 25), (15, 19, 47, 46), (23, 21, 49, 48), (49, 46, 28, 30, 31, 32, 33, 34, 35, 36, 29, 24, 26), (47, 51, 52, 45, 38), (45, 52, 43, 44), (43, 52, 50, 27, 25, 37, 39, 40, 41, 42)])
_uv = me_cube_002.uv_layers.new(name='UVMap')
_uv.uv.foreach_set('vector', [0.002485, 0.01441, 0.01441, 0.01193, 0.1392, 0.8873, 0.1273, 0.8898, 0.01441, 0.01193, 0.002485, 0.01441, 2.936e-08, 0.002485, 0.01193, -1.393e-07, 0.2792, 0.2593, 0.268, 0.2593, 0.268, 0.2471, 0.2792, 0.2471, 0.2848, -1.699e-08, 0.2969, 0.0007664, 0.2962, 0.01293, 0.284, 0.01216, 0.1414, 0.01184, 0.1414, -4.145e-09, 0.1536, -4.502e-09, 0.1536, 0.01184, 0.3091, 2.856e-08, 0.3091, 0.01152, 0.2969, 0.01152, 0.2969, 2.743e-08, 0.2969, 0.8644, 0.3091, 0.8644, 0.3091, 0.8722, 0.2969, 0.8722, 0.284, 0.01216, 0.2962, 0.01293, 0.2969, 0.8971, 0.2848, 0.8964, 0.2969, 0.01152, 0.3091, 0.01152, 0.3091, 0.8644, 0.2969, 0.8644, 0.1414, 0.01184, 0.1536, 0.01184, 0.1536, 0.8829, 0.1414, 0.8829, 0.1299, 0.898, 0.1414, 0.9019, 0.108, 1.0, 0.09648, 0.9961, 0.1414, 0.8829, 0.1536, 0.8829, 0.1536, 0.8974, 0.1414, 0.8974, 0.1273, 0.8898, 0.1392, 0.8873, 0.1414, 0.9019, 0.1299, 0.898, 0.2848, 0.8964, 0.2969, 0.8971, 0.2955, 0.9056, 0.2847, 0.9112, 0.1536, 0.9965, 0.1536, 0.8974, 0.1804, 0.8974, 0.1804, 0.9965, 0.2194, 0.2737, 0.2194, 0.1981, 0.2584, 0.1981, 0.2584, 0.2737, 0.2316, 0.2737, 0.1414, 0.8974, 0.1536, 0.8974, 0.1536, 0.9965, 0.1414, 0.9965, 0.1804, 0.1435, 0.1804, 0.1313, 0.284, 0.1313, 0.284, 0.1435, 0.2316, 0.2858, 0.2316, 0.2737, 0.2584, 0.2737, 0.2584, 0.2858, 0.05767, 0.8734, 0.0243, 0.9715, 3.444e-08, 0.9633, 0.03337, 0.8652, 0.284, 0.05509, 0.1804, 0.05509, 0.1804, -1.176e-08, 0.284, 6.156e-08, 0.284, 0.03073, 0.3165, 8.655e-08, 0.3165, 0.1036, 0.3091, 0.1036, 0.3091, -4.085e-09, 0.3165, 0.1015, 0.3165, -5.123e-09, 0.3238, -4.702e-09, 0.3238, 0.1015, 0.2753, 0.1435, 0.2753, 0.2471, 0.268, 0.2471, 0.268, 0.1435, 0.3165, 0.203, 0.3165, 0.1015, 0.3238, 0.1015, 0.3238, 0.203, 0.3165, 0.1036, 0.3165, 0.2072, 0.3091, 0.2072, 0.3091, 0.1036, 0.3091, 0.3087, 0.3091, 0.2072, 0.3165, 0.2072, 0.3165, 0.3087, 0.2827, 0.1435, 0.2827, 0.2471, 0.2753, 0.2471, 0.2753, 0.1435, 0.3165, 0.3045, 0.3165, 0.203, 0.3238, 0.203, 0.3238, 0.3045, 0.2194, 0.287, 0.2072, 0.287, 0.1804, 0.287, 0.1804, 0.2749, 0.2072, 0.2749, 0.2194, 0.2749, 0.2072, 0.2749, 0.1804, 0.2749, 0.1804, 0.1986, 0.2019, 0.1986, 0.2194, 0.1986, 0.2194, 0.2749, 0.2584, 0.245, 0.2584, 0.1435, 0.2661, 0.1435, 0.268, 0.1435, 0.268, 0.245, 0.2661, 0.245, 0.1299, 0.898, 0.09648, 0.9961, 0.0243, 0.9715, 0.05767, 0.8734, 0.284, 0.1313, 0.1804, 0.1313, 0.1804, 0.05509, 0.284, 0.05509, 0.2584, 0.1981, 0.2194, 0.1981, 0.2194, 0.1727, 0.2268, 0.1727, 0.2268, 0.1654, 0.2341, 0.1654, 0.2341, 0.1581, 0.2415, 0.1581, 0.2415, 0.1508, 0.2488, 0.1508, 0.2488, 0.1435, 0.2507, 0.1435, 0.2584, 0.1435, 0.2194, 0.1986, 0.2019, 0.1986, 0.202, 0.1742, 0.212, 0.1729, 0.2194, 0.1729, 0.212, 0.1729, 0.202, 0.1742, 0.2047, 0.1656, 0.212, 0.1656, 0.2047, 0.1656, 0.202, 0.1742, 0.1804, 0.1742, 0.1804, 0.1435, 0.188, 0.1435, 0.19, 0.1435, 0.19, 0.1509, 0.1973, 0.1509, 0.1973, 0.1582, 0.2047, 0.1582])
me_cube_002.materials.append(mat_pyramide_holo_westsystem)
me_cube_002.update()
me_cube_003 = bpy.data.meshes.new('Cube.003')
me_cube_003.from_pydata([(0.2486, -1.0, -15.43), (0.2486, -1.0, 0.4656), (0.2486, 1.0, -15.43), (0.2486, 1.0, 0.4656), (2.249, -1.0, -15.43), (2.249, -1.0, 0.4656), (2.249, 1.0, -15.43), (2.249, 1.0, 0.4656)], [], [(0, 1, 3, 2), (2, 3, 7, 6), (6, 7, 5, 4), (4, 5, 1, 0), (2, 6, 4, 0), (7, 3, 1, 5)])
_uv = me_cube_003.uv_layers.new(name='UVMap')
_uv.uv.foreach_set('vector', [0.375, 0.0, 0.625, 0.0, 0.625, 0.25, 0.375, 0.25, 0.375, 0.25, 0.625, 0.25, 0.625, 0.5, 0.375, 0.5, 0.375, 0.5, 0.625, 0.5, 0.625, 0.75, 0.375, 0.75, 0.375, 0.75, 0.625, 0.75, 0.625, 1.0, 0.375, 1.0, 0.125, 0.5, 0.375, 0.5, 0.375, 0.75, 0.125, 0.75, 0.625, 0.5, 0.875, 0.5, 0.875, 0.75, 0.625, 0.75])
me_cube_003.materials.append(mat_pyramide_holo_westsystem)
me_cube_003.update()
me_cube_004 = bpy.data.meshes.new('Cube.004')
me_cube_004.from_pydata([(-0.5, 80.52, 21.21), (-0.5, 80.07, 22.11), (-0.5, 81.42, 21.66), (-0.5, 80.97, 22.56), (0.5, 80.52, 21.21), (0.5, 80.07, 22.11), (0.5, 81.42, 21.66), (0.5, 80.97, 22.56), (-0.5, 53.87, 8.335), (-0.5, 53.58, 9.291), (0.5, 53.87, 8.335), (0.5, 53.58, 9.291), (-0.5, 36.44, 5.766), (0.5, 36.36, 6.757), (-0.5, 36.37, 6.757), (0.5, 36.44, 5.766), (-0.5, -5.307, 5.766), (-0.5, -5.307, 6.757), (0.5, -5.307, 5.766), (0.5, -5.307, 6.757), (0.5, -1.097, 6.757), (-0.5, -1.096, 6.757), (0.5, -1.089, 5.766), (-0.5, -1.089, 5.766), (0.5, 1.017, 6.757), (0.5, 1.029, 5.766), (-0.5, 1.029, 5.766), (-0.5, 1.019, 6.757), (0.5, 17.96, 6.757), (0.5, 20.07, 6.757), (0.5, 17.97, 5.766), (0.5, 20.09, 5.766), (-0.5, 17.97, 5.766), (-0.5, 20.09, 5.766), (-0.5, 20.07, 6.757), (-0.5, 17.96, 6.757), (-3.255, 1.019, 9.511), (-3.242, -1.096, 9.523), (-3.255, -1.089, 5.766), (0.5, -1.097, 9.513), (0.5, 1.017, 9.513), (-3.255, 1.029, 5.766), (0.4919, 17.96, 7.106), (0.4919, 20.07, 7.106), (-3.603, 17.97, 3.784), (-3.603, 20.09, 3.784), (-3.574, 20.07, 7.105), (-3.557, 17.96, 7.123)], [], [(0, 1, 3, 2), (2, 3, 7, 6), (6, 7, 5, 4), (5, 1, 9, 11), (2, 6, 4, 0), (7, 3, 1, 5), (10, 11, 13, 15), (4, 5, 11, 10), (1, 0, 8, 9), (0, 4, 10, 8), (8, 10, 15, 12), (9, 8, 12, 14), (11, 9, 14, 13), (20, 21, 17, 19), (18, 19, 17, 16), (22, 20, 19, 18), (23, 22, 18, 16), (21, 23, 16, 17), (24, 27, 36, 40), (26, 25, 22, 23), (25, 24, 20, 22), (21, 20, 39, 37), (28, 35, 27, 24), (30, 28, 24, 25), (32, 30, 25, 26), (35, 32, 26, 27), (14, 12, 33, 34), (33, 32, 44, 45), (12, 15, 31, 33), (33, 31, 30, 32), (15, 13, 29, 31), (31, 29, 28, 30), (13, 14, 34, 29), (32, 35, 47, 44), (36, 41, 38, 37), (40, 36, 37, 39), (26, 23, 38, 41), (20, 24, 40, 39), (27, 26, 41, 36), (23, 21, 37, 38), (46, 45, 44, 47), (43, 46, 47, 42), (29, 34, 46, 43), (28, 29, 43, 42), (34, 33, 45, 46), (35, 28, 42, 47)])
_uv = me_cube_004.uv_layers.new(name='UVMap')
_uv.uv.foreach_set('vector', [0.375, 0.0, 0.625, 0.0, 0.625, 0.25, 0.375, 0.25, 0.375, 0.25, 0.625, 0.25, 0.625, 0.5, 0.375, 0.5, 0.375, 0.5, 0.625, 0.5, 0.625, 0.75, 0.375, 0.75, 0.625, 0.75, 0.875, 0.75, 0.875, 0.75, 0.625, 0.75, 0.125, 0.5, 0.375, 0.5, 0.375, 0.75, 0.125, 0.75, 0.625, 0.5, 0.875, 0.5, 0.875, 0.75, 0.625, 0.75, 0.375, 0.75, 0.625, 0.75, 0.6251, 0.75, 0.3763, 0.75, 0.375, 0.75, 0.625, 0.75, 0.625, 0.75, 0.375, 0.75, 0.625, 0.0, 0.375, 0.0, 0.375, 0.0, 0.625, 0.0, 0.125, 0.75, 0.375, 0.75, 0.375, 0.75, 0.125, 0.75, 0.125, 0.75, 0.375, 0.75, 0.3763, 0.75, 0.1232, 0.75, 0.625, 0.0, 0.375, 0.0, 0.3774, 0.0, 0.625, 0.0, 0.625, 0.75, 0.875, 0.75, 0.875, 0.75, 0.6251, 0.75, 0.625, 0.75, 0.875, 0.75, 0.875, 0.75, 0.625, 0.75, 0.375, 0.75, 0.625, 0.75, 0.625, 1.0, 0.375, 1.0, 0.375, 0.75, 0.625, 0.75, 0.625, 0.75, 0.375, 0.75, 0.125, 0.75, 0.375, 0.75, 0.375, 0.75, 0.125, 0.75, 0.625, 0.0, 0.375, 0.0, 0.375, 0.0, 0.625, 0.0, 0.625, 0.75, 0.875, 0.75, 0.875, 0.75, 0.625, 0.75, 0.125, 0.75, 0.375, 0.75, 0.375, 0.75, 0.125, 0.75, 0.375, 0.75, 0.625, 0.75, 0.625, 0.75, 0.375, 0.75, 0.875, 0.75, 0.625, 0.75, 0.625, 0.75, 0.875, 0.75, 0.6251, 0.75, 0.875, 0.75, 0.875, 0.75, 0.625, 0.75, 0.375, 0.75, 0.6251, 0.75, 0.625, 0.75, 0.375, 0.75, 0.125, 0.75, 0.375, 0.75, 0.375, 0.75, 0.125, 0.75, 0.6249, 0.0, 0.375, 0.0, 0.375, 0.0, 0.625, 0.0, 0.6247, 0.0, 0.375, 0.0, 0.375, 0.0, 0.6248, 0.0, 0.125, 0.75, 0.125, 0.75, 0.125, 0.75, 0.125, 0.75, 0.125, 0.75, 0.375, 0.75, 0.375, 0.75, 0.125, 0.75, 0.125, 0.75, 0.375, 0.75, 0.375, 0.75, 0.125, 0.75, 0.375, 0.75, 0.6251, 0.75, 0.6251, 0.75, 0.375, 0.75, 0.375, 0.75, 0.6251, 0.75, 0.6251, 0.75, 0.375, 0.75, 0.6251, 0.75, 0.875, 0.75, 0.875, 0.75, 0.6251, 0.75, 0.375, 0.0, 0.6249, 0.0, 0.6249, 0.0, 0.375, 0.0, 0.625, 0.0, 0.375, 0.0, 0.375, 0.0, 0.625, 0.0, 0.625, 0.75, 0.875, 0.75, 0.875, 0.75, 0.625, 0.75, 0.125, 0.75, 0.125, 0.75, 0.125, 0.75, 0.125, 0.75, 0.625, 0.75, 0.625, 0.75, 0.625, 0.75, 0.625, 0.75, 0.625, 0.0, 0.375, 0.0, 0.375, 0.0, 0.625, 0.0, 0.375, 0.0, 0.625, 0.0, 0.625, 0.0, 0.375, 0.0, 0.6248, 0.0, 0.375, 0.0, 0.375, 0.0, 0.6249, 0.0, 0.6251, 0.75, 0.875, 0.75, 0.875, 0.75, 0.6251, 0.75, 0.6251, 0.75, 0.875, 0.75, 0.875, 0.75, 0.6251, 0.75, 0.6251, 0.75, 0.6251, 0.75, 0.6251, 0.75, 0.6251, 0.75, 0.6248, 0.0, 0.375, 0.0, 0.375, 0.0, 0.6248, 0.0, 0.875, 0.75, 0.6251, 0.75, 0.6251, 0.75, 0.875, 0.75])
me_cube_004.materials.append(mat_pyramid_holo_nordsystem)
me_cube_004.update()
me_cube_005 = bpy.data.meshes.new('Cube.005')
me_cube_005.from_pydata([(2.332, -2.705, -15.4), (2.332, 2.705, -15.4), (12.24, -2.705, -15.4), (12.24, 2.705, -15.4), (4.66, -0.3773, 0.06045), (4.66, -0.3773, -0.276), (4.078, -0.9593, -2.552), (3.496, -1.541, -4.829), (2.914, -2.123, -7.105), (4.66, 0.3773, 0.06045), (4.66, 0.3773, -0.276), (4.078, 0.9593, -2.552), (3.496, 1.541, -4.829), (2.914, 2.123, -7.105), (9.91, -0.3773, 0.06044), (9.91, -0.3773, -0.276), (10.49, -0.9593, -2.552), (11.07, -1.541, -4.829), (11.66, -2.123, -7.105), (9.91, 0.3773, 0.06044), (9.91, 0.3773, -0.276), (10.49, 0.9593, -2.552), (11.07, 1.541, -4.829), (11.66, 2.123, -7.105), (2.332, -2.705, -8.967), (2.808, -2.229, -7.105), (2.451, -2.586, -8.967), (2.451, -2.586, -8.502), (2.57, -2.467, -8.502), (2.57, -2.467, -8.036), (2.689, -2.348, -8.036), (2.689, -2.348, -7.571), (2.808, -2.229, -7.571), (4.078, -0.9593, -2.138), (4.554, -0.4832, -0.276), (4.197, -0.8403, -2.138), (4.197, -0.8403, -1.673), (4.316, -0.7213, -1.673), (4.316, -0.7213, -1.207), (4.435, -0.6022, -1.207), (4.435, -0.6022, -0.7415), (4.554, -0.4832, -0.7415), (3.496, -1.541, -4.414), (3.972, -1.065, -2.552), (3.615, -1.422, -4.414), (3.615, -1.422, -3.949), (3.734, -1.303, -3.949), (3.734, -1.303, -3.483), (3.853, -1.184, -3.483), (3.853, -1.184, -3.018), (3.972, -1.065, -3.018), (2.914, -2.123, -6.691), (3.39, -1.647, -4.829), (3.033, -2.004, -6.691), (3.033, -2.004, -6.225), (3.152, -1.885, -6.225), (3.152, -1.885, -5.76), (3.271, -1.766, -5.76), (3.271, -1.766, -5.294), (3.39, -1.647, -5.294), (2.808, 2.229, -7.105), (2.332, 2.705, -8.967), (2.808, 2.229, -7.571), (2.689, 2.348, -7.571), (2.689, 2.348, -8.036), (2.57, 2.467, -8.036), (2.57, 2.467, -8.502), (2.451, 2.586, -8.502), (2.451, 2.586, -8.967), (4.554, 0.4832, -0.276), (4.078, 0.9593, -2.138), (4.554, 0.4832, -0.7415), (4.435, 0.6022, -0.7415), (4.435, 0.6022, -1.207), (4.316, 0.7213, -1.207), (4.316, 0.7213, -1.673), (4.197, 0.8403, -1.673), (4.197, 0.8403, -2.138), (3.972, 1.065, -2.552), (3.496, 1.541, -4.414), (3.972, 1.065, -3.018), (3.853, 1.184, -3.018), (3.853, 1.184, -3.483), (3.734, 1.303, -3.483), (3.734, 1.303, -3.949), (3.615, 1.422, -3.949), (3.615, 1.422, -4.414), (3.39, 1.647, -4.829), (2.914, 2.123, -6.691), (3.39, 1.647, -5.294), (3.271, 1.766, -5.294), (3.271, 1.766, -5.76), (3.152, 1.885, -5.76), (3.152, 1.885, -6.225), (3.033, 2.004, -6.225), (3.033, 2.004, -6.691), (11.76, -2.229, -7.105), (12.24, -2.705, -8.967), (11.76, -2.229, -7.571), (11.88, -2.348, -7.571), (11.88, -2.348, -8.036), (12.0, -2.467, -8.036), (12.0, -2.467, -8.502), (12.12, -2.586, -8.502), (12.12, -2.586, -8.967), (10.02, -0.4832, -0.276), (10.49, -0.9593, -2.138), (10.02, -0.4832, -0.7415), (10.14, -0.6022, -0.7415), (10.14, -0.6022, -1.207), (10.25, -0.7213, -1.207), (10.25, -0.7212, -1.673), (10.37, -0.8403, -1.673), (10.37, -0.8403, -2.138), (10.6, -1.065, -2.552), (11.07, -1.541, -4.414), (10.6, -1.065, -3.018), (10.72, -1.184, -3.018), (10.72, -1.184, -3.483), (10.84, -1.303, -3.483), (10.84, -1.303, -3.949), (10.96, -1.422, -3.949), (10.96, -1.422, -4.414), (11.18, -1.647, -4.829), (11.66, -2.123, -6.691), (11.18, -1.647, -5.294), (11.3, -1.766, -5.294), (11.3, -1.766, -5.76), (11.42, -1.885, -5.76), (11.42, -1.885, -6.225), (11.54, -2.004, -6.225), (11.54, -2.004, -6.691), (11.76, 2.229, -7.105), (12.24, 2.705, -8.967), (11.76, 2.229, -7.571), (11.88, 2.348, -7.571), (11.88, 2.348, -8.036), (12.0, 2.467, -8.036), (12.0, 2.467, -8.502), (12.12, 2.586, -8.502), (12.12, 2.586, -8.967), (10.02, 0.4832, -0.276), (10.49, 0.9593, -2.138), (10.02, 0.4832, -0.7415), (10.14, 0.6022, -0.7415), (10.14, 0.6022, -1.207), (10.25, 0.7213, -1.207), (10.25, 0.7212, -1.673), (10.37, 0.8403, -1.673), (10.37, 0.8403, -2.138), (10.6, 1.065, -2.552), (11.07, 1.541, -4.414), (10.6, 1.065, -3.018), (10.72, 1.184, -3.018), (10.72, 1.184, -3.483), (10.84, 1.303, -3.483), (10.84, 1.303, -3.949), (10.96, 1.422, -3.949), (10.96, 1.422, -4.414), (11.18, 1.647, -4.829), (11.66, 2.123, -6.691), (11.18, 1.647, -5.294), (11.3, 1.766, -5.294), (11.3, 1.766, -5.76), (11.42, 1.885, -5.76), (11.42, 1.885, -6.225), (11.54, 2.004, -6.225), (11.54, 2.004, -6.691), (12.24, -2.705, -13.4), (2.332, -2.705, -13.4), (2.332, 2.705, -13.4), (12.24, 2.705, -13.4), (2.332, -0.9337, -15.4), (12.24, -0.9337, -15.4), (4.66, -0.1302, 0.06045), (4.66, -0.1302, -0.276), (4.078, -0.3311, -2.552), (3.496, -0.532, -4.829), (2.914, -0.7329, -7.105), (9.91, -0.1302, 0.06044), (9.91, -0.1302, -0.276), (10.49, -0.3311, -2.552), (11.07, -0.532, -4.829), (11.66, -0.7329, -7.105), (4.078, -0.3311, -2.138), (4.197, -0.29, -2.138), (4.197, -0.29, -1.673), (4.316, -0.2489, -1.673), (4.316, -0.2489, -1.207), (4.435, -0.2079, -1.207), (4.435, -0.2079, -0.7415), (4.554, -0.1668, -0.7415), (4.554, -0.1668, -0.276), (3.496, -0.532, -4.414), (3.615, -0.4909, -4.414), (3.615, -0.4909, -3.949), (3.734, -0.4498, -3.949), (3.734, -0.4498, -3.483), (3.853, -0.4087, -3.483), (3.853, -0.4087, -3.018), (3.972, -0.3677, -3.018), (3.972, -0.3677, -2.552), (2.914, -0.7329, -6.691), (3.033, -0.6918, -6.691), (3.033, -0.6918, -6.225), (3.152, -0.6507, -6.225), (3.152, -0.6507, -5.76), (3.271, -0.6096, -5.76), (3.271, -0.6096, -5.294), (3.39, -0.5685, -5.294), (3.39, -0.5685, -4.829), (2.332, -0.9337, -8.967), (2.451, -0.8927, -8.967), (2.451, -0.8927, -8.502), (2.57, -0.8516, -8.502), (2.57, -0.8516, -8.036), (2.689, -0.8105, -8.036), (2.689, -0.8105, -7.571), (2.808, -0.7694, -7.571), (2.808, -0.7694, -7.105), (10.49, -0.3311, -2.138), (10.37, -0.29, -2.138), (10.37, -0.29, -1.673), (10.25, -0.2489, -1.673), (10.25, -0.2489, -1.207), (10.14, -0.2079, -1.207), (10.14, -0.2079, -0.7415), (10.02, -0.1668, -0.7415), (10.02, -0.1668, -0.276), (11.07, -0.532, -4.414), (10.96, -0.4909, -4.414), (10.96, -0.4909, -3.949), (10.84, -0.4498, -3.949), (10.84, -0.4498, -3.483), (10.72, -0.4087, -3.483), (10.72, -0.4087, -3.018), (10.6, -0.3677, -3.018), (10.6, -0.3677, -2.552), (11.66, -0.7329, -6.691), (11.54, -0.6918, -6.691), (11.54, -0.6918, -6.225), (11.42, -0.6507, -6.225), (11.42, -0.6507, -5.76), (11.3, -0.6096, -5.76), (11.3, -0.6096, -5.294), (11.18, -0.5685, -5.294), (11.18, -0.5685, -4.829), (12.24, -0.9337, -8.967), (12.12, -0.8927, -8.967), (12.12, -0.8927, -8.502), (12.0, -0.8516, -8.502), (12.0, -0.8516, -8.036), (11.88, -0.8105, -8.036), (11.88, -0.8105, -7.571), (11.76, -0.7694, -7.571), (11.76, -0.7694, -7.105), (12.24, -0.9337, -13.4), (2.332, -0.9337, -13.4)], [], [(179, 174, 4, 14), (180, 15, 105, 228), (15, 5, 34, 105), (172, 173, 2, 0), (10, 20, 141, 69), (174, 9, 10, 175), (184, 70, 11, 176), (106, 33, 6, 16), (193, 79, 12, 177), (115, 42, 7, 17), (202, 88, 13, 178), (124, 51, 8, 18), (257, 211, 61, 170), (9, 19, 20, 10), (70, 142, 21, 11), (11, 21, 150, 78), (79, 151, 22, 12), (12, 22, 159, 87), (88, 160, 23, 13), (183, 18, 96, 255), (170, 61, 133, 171), (179, 14, 15, 180), (220, 106, 16, 181), (181, 16, 114, 237), (229, 115, 17, 182), (182, 17, 123, 246), (238, 124, 18, 183), (256, 247, 97, 168), (14, 4, 5, 15), (175, 10, 69, 192), (16, 6, 43, 114), (176, 11, 78, 201), (17, 7, 52, 123), (177, 12, 87, 210), (13, 23, 132, 60), (168, 97, 24, 169), (178, 13, 60, 219), (184, 33, 35, 185), (185, 35, 36, 186), (186, 36, 37, 187), (187, 37, 38, 188), (188, 38, 39, 189), (189, 39, 40, 190), (190, 40, 41, 191), (191, 41, 34, 192), (193, 42, 44, 194), (194, 44, 45, 195), (195, 45, 46, 196), (196, 46, 47, 197), (197, 47, 48, 198), (198, 48, 49, 199), (199, 49, 50, 200), (200, 50, 43, 201), (202, 51, 53, 203), (203, 53, 54, 204), (204, 54, 55, 205), (205, 55, 56, 206), (206, 56, 57, 207), (207, 57, 58, 208), (208, 58, 59, 209), (209, 59, 52, 210), (211, 24, 26, 212), (212, 26, 27, 213), (213, 27, 28, 214), (214, 28, 29, 215), (215, 29, 30, 216), (216, 30, 31, 217), (217, 31, 32, 218), (218, 32, 25, 219), (142, 70, 77, 149), (149, 77, 76, 148), (148, 76, 75, 147), (147, 75, 74, 146), (146, 74, 73, 145), (145, 73, 72, 144), (144, 72, 71, 143), (143, 71, 69, 141), (151, 79, 86, 158), (158, 86, 85, 157), (157, 85, 84, 156), (156, 84, 83, 155), (155, 83, 82, 154), (154, 82, 81, 153), (153, 81, 80, 152), (152, 80, 78, 150), (160, 88, 95, 167), (167, 95, 94, 166), (166, 94, 93, 165), (165, 93, 92, 164), (164, 92, 91, 163), (163, 91, 90, 162), (162, 90, 89, 161), (161, 89, 87, 159), (133, 61, 68, 140), (140, 68, 67, 139), (139, 67, 66, 138), (138, 66, 65, 137), (137, 65, 64, 136), (136, 64, 63, 135), (135, 63, 62, 134), (134, 62, 60, 132), (220, 142, 149, 221), (221, 149, 148, 222), (222, 148, 147, 223), (223, 147, 146, 224), (224, 146, 145, 225), (225, 145, 144, 226), (226, 144, 143, 227), (227, 143, 141, 228), (229, 151, 158, 230), (230, 158, 157, 231), (231, 157, 156, 232), (232, 156, 155, 233), (233, 155, 154, 234), (234, 154, 153, 235), (235, 153, 152, 236), (236, 152, 150, 237), (238, 160, 167, 239), (239, 167, 166, 240), (240, 166, 165, 241), (241, 165, 164, 242), (242, 164, 163, 243), (243, 163, 162, 244), (244, 162, 161, 245), (245, 161, 159, 246), (247, 133, 140, 248), (248, 140, 139, 249), (249, 139, 138, 250), (250, 138, 137, 251), (251, 137, 136, 252), (252, 136, 135, 253), (253, 135, 134, 254), (254, 134, 132, 255), (33, 106, 113, 35), (35, 113, 112, 36), (36, 112, 111, 37), (37, 111, 110, 38), (38, 110, 109, 39), (39, 109, 108, 40), (40, 108, 107, 41), (41, 107, 105, 34), (42, 115, 122, 44), (44, 122, 121, 45), (45, 121, 120, 46), (46, 120, 119, 47), (47, 119, 118, 48), (48, 118, 117, 49), (49, 117, 116, 50), (50, 116, 114, 43), (51, 124, 131, 53), (53, 131, 130, 54), (54, 130, 129, 55), (55, 129, 128, 56), (56, 128, 127, 57), (57, 127, 126, 58), (58, 126, 125, 59), (59, 125, 123, 52), (24, 97, 104, 26), (26, 104, 103, 27), (27, 103, 102, 28), (28, 102, 101, 29), (29, 101, 100, 30), (30, 100, 99, 31), (31, 99, 98, 32), (32, 98, 96, 25), (18, 8, 25, 96), (2, 168, 169, 0), (1, 170, 171, 3), (172, 257, 170, 1), (0, 169, 257, 172), (3, 171, 256, 173), (98, 254, 255, 96), (99, 253, 254, 98), (100, 252, 253, 99), (101, 251, 252, 100), (102, 250, 251, 101), (103, 249, 250, 102), (104, 248, 249, 103), (97, 247, 248, 104), (125, 245, 246, 123), (126, 244, 245, 125), (127, 243, 244, 126), (128, 242, 243, 127), (129, 241, 242, 128), (130, 240, 241, 129), (131, 239, 240, 130), (124, 238, 239, 131), (116, 236, 237, 114), (117, 235, 236, 116), (118, 234, 235, 117), (119, 233, 234, 118), (120, 232, 233, 119), (121, 231, 232, 120), (122, 230, 231, 121), (115, 229, 230, 122), (107, 227, 228, 105), (108, 226, 227, 107), (109, 225, 226, 108), (110, 224, 225, 109), (111, 223, 224, 110), (112, 222, 223, 111), (113, 221, 222, 112), (106, 220, 221, 113), (62, 218, 219, 60), (63, 217, 218, 62), (64, 216, 217, 63), (65, 215, 216, 64), (66, 214, 215, 65), (67, 213, 214, 66), (68, 212, 213, 67), (61, 211, 212, 68), (89, 209, 210, 87), (90, 208, 209, 89), (91, 207, 208, 90), (92, 206, 207, 91), (93, 205, 206, 92), (94, 204, 205, 93), (95, 203, 204, 94), (88, 202, 203, 95), (80, 200, 201, 78), (81, 199, 200, 80), (82, 198, 199, 81), (83, 197, 198, 82), (84, 196, 197, 83), (85, 195, 196, 84), (86, 194, 195, 85), (79, 193, 194, 86), (71, 191, 192, 69), (72, 190, 191, 71), (73, 189, 190, 72), (74, 188, 189, 73), (75, 187, 188, 74), (76, 186, 187, 75), (77, 185, 186, 76), (70, 184, 185, 77), (8, 178, 219, 25), (7, 177, 210, 52), (6, 176, 201, 43), (5, 175, 192, 34), (171, 133, 247, 256), (160, 238, 183, 23), (22, 182, 246, 159), (151, 229, 182, 22), (21, 181, 237, 150), (142, 220, 181, 21), (19, 179, 180, 20), (23, 183, 255, 132), (169, 24, 211, 257), (51, 202, 178, 8), (42, 193, 177, 7), (33, 184, 176, 6), (4, 174, 175, 5), (1, 3, 173, 172), (20, 180, 228, 141), (19, 9, 174, 179)])
_uv = me_cube_005.uv_layers.new(name='UVMap')
_uv.uv.foreach_set('vector', [0.6838, 0.631, 0.8162, 0.631, 0.8162, 0.6424, 0.6838, 0.6424, 0.6838, 0.631, 0.6838, 0.6424, 0.6811, 0.6473, 0.6811, 0.6327, 0.6838, 0.6424, 0.8162, 0.6424, 0.8189, 0.6473, 0.6811, 0.6473, 0.125, 0.6681, 0.375, 0.6681, 0.375, 0.75, 0.125, 0.75, 0.8162, 0.6076, 0.6838, 0.6076, 0.6811, 0.6027, 0.8189, 0.6027, 0.8162, 0.631, 0.8162, 0.6076, 0.8162, 0.6076, 0.8162, 0.631, 0.8309, 0.6403, 0.8309, 0.5807, 0.8309, 0.5807, 0.8309, 0.6403, 0.6691, 0.6693, 0.8309, 0.6693, 0.8309, 0.6693, 0.6691, 0.6693, 0.6012, 0.1004, 0.6012, 0.1962, 0.5959, 0.1962, 0.5959, 0.1004, 0.6012, 0.7794, 0.6012, 0.9706, 0.5959, 0.9706, 0.5959, 0.7794, 0.5879, 0.09114, 0.5879, 0.2231, 0.5862, 0.2231, 0.5862, 0.09114, 0.5879, 0.7647, 0.5879, 0.9853, 0.5862, 0.9853, 0.5862, 0.7647, 0.4384, 0.08186, 0.5782, 0.08186, 0.5782, 0.25, 0.4384, 0.25, 0.8162, 0.6076, 0.6838, 0.6076, 0.6838, 0.6076, 0.8162, 0.6076, 0.8309, 0.5807, 0.6691, 0.5807, 0.6691, 0.5807, 0.8309, 0.5807, 0.8309, 0.5807, 0.6691, 0.5807, 0.6664, 0.566, 0.8336, 0.566, 0.6012, 0.2794, 0.6012, 0.4706, 0.5959, 0.4706, 0.5959, 0.2794, 0.5959, 0.2794, 0.5959, 0.4706, 0.5959, 0.4733, 0.5959, 0.2767, 0.5879, 0.2647, 0.5879, 0.4853, 0.5862, 0.4853, 0.5862, 0.2647, 0.5862, 0.6589, 0.5862, 0.7231, 0.5862, 0.728, 0.5862, 0.6606, 0.4384, 0.25, 0.5782, 0.25, 0.5782, 0.5, 0.4384, 0.5, 0.6838, 0.631, 0.6838, 0.6424, 0.6838, 0.6424, 0.6838, 0.631, 0.6691, 0.6403, 0.6691, 0.6693, 0.6691, 0.6693, 0.6691, 0.6403, 0.6691, 0.6403, 0.6691, 0.6693, 0.661, 0.6742, 0.661, 0.642, 0.6012, 0.6496, 0.6012, 0.6962, 0.5959, 0.6962, 0.5959, 0.6496, 0.5959, 0.6496, 0.5959, 0.6962, 0.5959, 0.7011, 0.5959, 0.6513, 0.5879, 0.6589, 0.5879, 0.7231, 0.5862, 0.7231, 0.5862, 0.6589, 0.4384, 0.6681, 0.5782, 0.6681, 0.5782, 0.75, 0.4384, 0.75, 0.6838, 0.6424, 0.8162, 0.6424, 0.8162, 0.6424, 0.6838, 0.6424, 0.8162, 0.631, 0.8162, 0.6076, 0.8189, 0.6027, 0.8189, 0.6327, 0.6691, 0.6693, 0.8309, 0.6693, 0.8336, 0.684, 0.6664, 0.684, 0.8309, 0.6403, 0.8309, 0.5807, 0.839, 0.5758, 0.839, 0.642, 0.5959, 0.7794, 0.5959, 0.9706, 0.5959, 0.9733, 0.5959, 0.7767, 0.5959, 0.1004, 0.5959, 0.1962, 0.5959, 0.2011, 0.5959, 0.09873, 0.5862, 0.2647, 0.5862, 0.4853, 0.5862, 0.488, 0.5862, 0.262, 0.4384, 0.75, 0.5782, 0.75, 0.5782, 1.0, 0.4384, 1.0, 0.5862, 0.09114, 0.5862, 0.2231, 0.5862, 0.228, 0.5862, 0.08945, 0.8309, 0.6403, 0.8309, 0.6693, 0.8294, 0.6666, 0.8294, 0.6393, 0.8294, 0.6393, 0.8294, 0.6666, 0.8294, 0.6666, 0.8294, 0.6393, 0.8294, 0.6393, 0.8294, 0.6666, 0.8279, 0.6638, 0.8279, 0.6384, 0.8279, 0.6384, 0.8279, 0.6638, 0.8279, 0.6638, 0.8279, 0.6384, 0.8279, 0.6384, 0.8279, 0.6638, 0.8219, 0.6528, 0.8219, 0.6346, 0.8219, 0.6346, 0.8219, 0.6528, 0.8219, 0.6528, 0.8219, 0.6346, 0.8219, 0.6346, 0.8219, 0.6528, 0.8189, 0.6473, 0.8189, 0.6327, 0.8189, 0.6327, 0.8189, 0.6473, 0.8189, 0.6473, 0.8189, 0.6327, 0.6012, 0.1004, 0.6012, 0.05378, 0.6012, 0.05928, 0.6012, 0.1023, 0.6012, 0.1023, 0.6012, 0.05928, 0.6071, 0.05928, 0.6071, 0.1023, 0.6071, 0.1023, 0.6071, 0.05928, 0.6071, 0.06478, 0.6071, 0.1042, 0.6071, 0.1042, 0.6071, 0.06478, 0.625, 0.06478, 0.625, 0.1042, 0.875, 0.6458, 0.875, 0.6852, 0.848, 0.6797, 0.848, 0.6439, 0.848, 0.6439, 0.848, 0.6797, 0.848, 0.6797, 0.848, 0.6439, 0.848, 0.6439, 0.848, 0.6797, 0.839, 0.6742, 0.839, 0.642, 0.839, 0.642, 0.839, 0.6742, 0.839, 0.6742, 0.839, 0.642, 0.5879, 0.09114, 0.5879, 0.02689, 0.5879, 0.03239, 0.5879, 0.09304, 0.5879, 0.09304, 0.5879, 0.03239, 0.5899, 0.03239, 0.5899, 0.09304, 0.5899, 0.09304, 0.5899, 0.03239, 0.5899, 0.03789, 0.5899, 0.09494, 0.5899, 0.09494, 0.5899, 0.03789, 0.5959, 0.03789, 0.5959, 0.09494, 0.5959, 0.09494, 0.5959, 0.03789, 0.5959, 0.04339, 0.5959, 0.09683, 0.5959, 0.09683, 0.5959, 0.04339, 0.5959, 0.04339, 0.5959, 0.09683, 0.5959, 0.09683, 0.5959, 0.04339, 0.5959, 0.04889, 0.5959, 0.09873, 0.5959, 0.09873, 0.5959, 0.04889, 0.5959, 0.04889, 0.5959, 0.09873, 0.5782, 0.08186, 0.5782, 0.0, 0.5782, 0.005499, 0.5782, 0.08376, 0.5782, 0.08376, 0.5782, 0.005499, 0.5802, 0.005499, 0.5802, 0.08376, 0.5802, 0.08376, 0.5802, 0.005499, 0.5802, 0.011, 0.5802, 0.08565, 0.5802, 0.08565, 0.5802, 0.011, 0.5862, 0.011, 0.5862, 0.08565, 0.5862, 0.08565, 0.5862, 0.011, 0.5862, 0.0165, 0.5862, 0.08755, 0.5862, 0.08755, 0.5862, 0.0165, 0.5862, 0.0165, 0.5862, 0.08755, 0.5862, 0.08755, 0.5862, 0.0165, 0.5862, 0.022, 0.5862, 0.08945, 0.5862, 0.08945, 0.5862, 0.022, 0.5862, 0.022, 0.5862, 0.08945, 0.6691, 0.5807, 0.8309, 0.5807, 0.8294, 0.5834, 0.6706, 0.5834, 0.6706, 0.5834, 0.8294, 0.5834, 0.8294, 0.5834, 0.6706, 0.5834, 0.6706, 0.5834, 0.8294, 0.5834, 0.8279, 0.5862, 0.6721, 0.5862, 0.6721, 0.5862, 0.8279, 0.5862, 0.8279, 0.5862, 0.6721, 0.5862, 0.6721, 0.5862, 0.8279, 0.5862, 0.8219, 0.5972, 0.6781, 0.5972, 0.6781, 0.5972, 0.8219, 0.5972, 0.8219, 0.5972, 0.6781, 0.5972, 0.6781, 0.5972, 0.8219, 0.5972, 0.8189, 0.6027, 0.6811, 0.6027, 0.6811, 0.6027, 0.8189, 0.6027, 0.8189, 0.6027, 0.6811, 0.6027, 0.6012, 0.4706, 0.6012, 0.2794, 0.6012, 0.2824, 0.6012, 0.4676, 0.6012, 0.4676, 0.6012, 0.2824, 0.6071, 0.2824, 0.6071, 0.4676, 0.6071, 0.4676, 0.6071, 0.2824, 0.6071, 0.2854, 0.6071, 0.4646, 0.6071, 0.4646, 0.6071, 0.2854, 0.625, 0.2854, 0.625, 0.4646, 0.6604, 0.5, 0.8396, 0.5, 0.8366, 0.5495, 0.6634, 0.5495, 0.6634, 0.5495, 0.8366, 0.5495, 0.8366, 0.5495, 0.6634, 0.5495, 0.6634, 0.5495, 0.8366, 0.5495, 0.8336, 0.566, 0.6664, 0.566, 0.6664, 0.566, 0.8336, 0.566, 0.8336, 0.566, 0.6664, 0.566, 0.5879, 0.4853, 0.5879, 0.2647, 0.5879, 0.2677, 0.5879, 0.4823, 0.5879, 0.4823, 0.5879, 0.2677, 0.5899, 0.2677, 0.5899, 0.4823, 0.5899, 0.4823, 0.5899, 0.2677, 0.5899, 0.2707, 0.5899, 0.4793, 0.5899, 0.4793, 0.5899, 0.2707, 0.5959, 0.2707, 0.5959, 0.4793, 0.5959, 0.4793, 0.5959, 0.2707, 0.5959, 0.2737, 0.5959, 0.4763, 0.5959, 0.4763, 0.5959, 0.2737, 0.5959, 0.2737, 0.5959, 0.4763, 0.5959, 0.4763, 0.5959, 0.2737, 0.5959, 0.2767, 0.5959, 0.4733, 0.5959, 0.4733, 0.5959, 0.2767, 0.5959, 0.2767, 0.5959, 0.4733, 0.5782, 0.5, 0.5782, 0.25, 0.5782, 0.253, 0.5782, 0.497, 0.5782, 0.497, 0.5782, 0.253, 0.5802, 0.253, 0.5802, 0.497, 0.5802, 0.497, 0.5802, 0.253, 0.5802, 0.256, 0.5802, 0.494, 0.5802, 0.494, 0.5802, 0.256, 0.5862, 0.256, 0.5862, 0.494, 0.5862, 0.494, 0.5862, 0.256, 0.5862, 0.259, 0.5862, 0.491, 0.5862, 0.491, 0.5862, 0.259, 0.5862, 0.259, 0.5862, 0.491, 0.5862, 0.491, 0.5862, 0.259, 0.5862, 0.262, 0.5862, 0.488, 0.5862, 0.488, 0.5862, 0.262, 0.5862, 0.262, 0.5862, 0.488, 0.6691, 0.6403, 0.6691, 0.5807, 0.6706, 0.5834, 0.6706, 0.6393, 0.6706, 0.6393, 0.6706, 0.5834, 0.6706, 0.5834, 0.6706, 0.6393, 0.6706, 0.6393, 0.6706, 0.5834, 0.6721, 0.5862, 0.6721, 0.6384, 0.6721, 0.6384, 0.6721, 0.5862, 0.6721, 0.5862, 0.6721, 0.6384, 0.6721, 0.6384, 0.6721, 0.5862, 0.6781, 0.5972, 0.6781, 0.6346, 0.6781, 0.6346, 0.6781, 0.5972, 0.6781, 0.5972, 0.6781, 0.6346, 0.6781, 0.6346, 0.6781, 0.5972, 0.6811, 0.6027, 0.6811, 0.6327, 0.6811, 0.6327, 0.6811, 0.6027, 0.6811, 0.6027, 0.6811, 0.6327, 0.6012, 0.6496, 0.6012, 0.5538, 0.6012, 0.5593, 0.6012, 0.6477, 0.6012, 0.6477, 0.6012, 0.5593, 0.6071, 0.5593, 0.6071, 0.6477, 0.6071, 0.6477, 0.6071, 0.5593, 0.6071, 0.5648, 0.6071, 0.6458, 0.6071, 0.6458, 0.6071, 0.5648, 0.625, 0.5648, 0.625, 0.6458, 0.625, 0.6458, 0.625, 0.5648, 0.652, 0.5703, 0.652, 0.6439, 0.652, 0.6439, 0.652, 0.5703, 0.652, 0.5703, 0.652, 0.6439, 0.652, 0.6439, 0.652, 0.5703, 0.661, 0.5758, 0.661, 0.642, 0.661, 0.642, 0.661, 0.5758, 0.661, 0.5758, 0.661, 0.642, 0.5879, 0.6589, 0.5879, 0.5269, 0.5879, 0.5324, 0.5879, 0.657, 0.5879, 0.657, 0.5879, 0.5324, 0.5899, 0.5324, 0.5899, 0.657, 0.5899, 0.657, 0.5899, 0.5324, 0.5899, 0.5379, 0.5899, 0.6551, 0.5899, 0.6551, 0.5899, 0.5379, 0.5959, 0.5379, 0.5959, 0.6551, 0.5959, 0.6551, 0.5959, 0.5379, 0.5959, 0.5434, 0.5959, 0.6532, 0.5959, 0.6532, 0.5959, 0.5434, 0.5959, 0.5434, 0.5959, 0.6532, 0.5959, 0.6532, 0.5959, 0.5434, 0.5959, 0.5489, 0.5959, 0.6513, 0.5959, 0.6513, 0.5959, 0.5489, 0.5959, 0.5489, 0.5959, 0.6513, 0.5782, 0.6681, 0.5782, 0.5, 0.5782, 0.5055, 0.5782, 0.6662, 0.5782, 0.6662, 0.5782, 0.5055, 0.5802, 0.5055, 0.5802, 0.6662, 0.5802, 0.6662, 0.5802, 0.5055, 0.5802, 0.511, 0.5802, 0.6643, 0.5802, 0.6643, 0.5802, 0.511, 0.5862, 0.511, 0.5862, 0.6643, 0.5862, 0.6643, 0.5862, 0.511, 0.5862, 0.5165, 0.5862, 0.6624, 0.5862, 0.6624, 0.5862, 0.5165, 0.5862, 0.5165, 0.5862, 0.6624, 0.5862, 0.6624, 0.5862, 0.5165, 0.5862, 0.522, 0.5862, 0.6606, 0.5862, 0.6606, 0.5862, 0.522, 0.5862, 0.522, 0.5862, 0.6606, 0.8309, 0.6693, 0.6691, 0.6693, 0.6706, 0.6666, 0.8294, 0.6666, 0.8294, 0.6666, 0.6706, 0.6666, 0.6706, 0.6666, 0.8294, 0.6666, 0.8294, 0.6666, 0.6706, 0.6666, 0.6721, 0.6638, 0.8279, 0.6638, 0.8279, 0.6638, 0.6721, 0.6638, 0.6721, 0.6638, 0.8279, 0.6638, 0.8279, 0.6638, 0.6721, 0.6638, 0.6781, 0.6528, 0.8219, 0.6528, 0.8219, 0.6528, 0.6781, 0.6528, 0.6781, 0.6528, 0.8219, 0.6528, 0.8219, 0.6528, 0.6781, 0.6528, 0.6811, 0.6473, 0.8189, 0.6473, 0.8189, 0.6473, 0.6811, 0.6473, 0.6811, 0.6473, 0.8189, 0.6473, 0.6012, 0.9706, 0.6012, 0.7794, 0.6012, 0.7824, 0.6012, 0.9676, 0.6012, 0.9676, 0.6012, 0.7824, 0.6071, 0.7824, 0.6071, 0.9676, 0.6071, 0.9676, 0.6071, 0.7824, 0.6071, 0.7854, 0.6071, 0.9646, 0.6071, 0.9646, 0.6071, 0.7854, 0.625, 0.7854, 0.625, 0.9646, 0.8396, 0.75, 0.6604, 0.75, 0.6634, 0.7005, 0.8366, 0.7005, 0.8366, 0.7005, 0.6634, 0.7005, 0.6634, 0.7005, 0.8366, 0.7005, 0.8366, 0.7005, 0.6634, 0.7005, 0.6664, 0.684, 0.8336, 0.684, 0.8336, 0.684, 0.6664, 0.684, 0.6664, 0.684, 0.8336, 0.684, 0.5879, 0.9853, 0.5879, 0.7647, 0.5879, 0.7677, 0.5879, 0.9823, 0.5879, 0.9823, 0.5879, 0.7677, 0.5899, 0.7677, 0.5899, 0.9823, 0.5899, 0.9823, 0.5899, 0.7677, 0.5899, 0.7707, 0.5899, 0.9793, 0.5899, 0.9793, 0.5899, 0.7707, 0.5959, 0.7707, 0.5959, 0.9793, 0.5959, 0.9793, 0.5959, 0.7707, 0.5959, 0.7737, 0.5959, 0.9763, 0.5959, 0.9763, 0.5959, 0.7737, 0.5959, 0.7737, 0.5959, 0.9763, 0.5959, 0.9763, 0.5959, 0.7737, 0.5959, 0.7767, 0.5959, 0.9733, 0.5959, 0.9733, 0.5959, 0.7767, 0.5959, 0.7767, 0.5959, 0.9733, 0.5782, 1.0, 0.5782, 0.75, 0.5782, 0.753, 0.5782, 0.997, 0.5782, 0.997, 0.5782, 0.753, 0.5802, 0.753, 0.5802, 0.997, 0.5802, 0.997, 0.5802, 0.753, 0.5802, 0.756, 0.5802, 0.994, 0.5802, 0.994, 0.5802, 0.756, 0.5862, 0.756, 0.5862, 0.994, 0.5862, 0.994, 0.5862, 0.756, 0.5862, 0.759, 0.5862, 0.991, 0.5862, 0.991, 0.5862, 0.759, 0.5862, 0.759, 0.5862, 0.991, 0.5862, 0.991, 0.5862, 0.759, 0.5862, 0.762, 0.5862, 0.988, 0.5862, 0.988, 0.5862, 0.762, 0.5862, 0.762, 0.5862, 0.988, 0.5862, 0.7647, 0.5862, 0.9853, 0.5862, 0.988, 0.5862, 0.762, 0.375, 0.75, 0.4384, 0.75, 0.4384, 1.0, 0.375, 1.0, 0.375, 0.25, 0.4384, 0.25, 0.4384, 0.5, 0.375, 0.5, 0.375, 0.08186, 0.4384, 0.08186, 0.4384, 0.25, 0.375, 0.25, 0.375, 0.0, 0.4384, 0.0, 0.4384, 0.08186, 0.375, 0.08186, 0.375, 0.5, 0.4384, 0.5, 0.4384, 0.6681, 0.375, 0.6681, 0.5862, 0.728, 0.5862, 0.6606, 0.5862, 0.6606, 0.5862, 0.728, 0.5862, 0.7335, 0.5862, 0.6624, 0.5862, 0.6606, 0.5862, 0.728, 0.5862, 0.7335, 0.5862, 0.6624, 0.5862, 0.6624, 0.5862, 0.7335, 0.5862, 0.739, 0.5862, 0.6643, 0.5862, 0.6624, 0.5862, 0.7335, 0.5802, 0.739, 0.5802, 0.6643, 0.5862, 0.6643, 0.5862, 0.739, 0.5802, 0.7445, 0.5802, 0.6662, 0.5802, 0.6643, 0.5802, 0.739, 0.5782, 0.7445, 0.5782, 0.6662, 0.5802, 0.6662, 0.5802, 0.7445, 0.5782, 0.75, 0.5782, 0.6681, 0.5782, 0.6662, 0.5782, 0.7445, 0.5959, 0.7011, 0.5959, 0.6513, 0.5959, 0.6513, 0.5959, 0.7011, 0.5959, 0.7066, 0.5959, 0.6532, 0.5959, 0.6513, 0.5959, 0.7011, 0.5959, 0.7066, 0.5959, 0.6532, 0.5959, 0.6532, 0.5959, 0.7066, 0.5959, 0.7121, 0.5959, 0.6551, 0.5959, 0.6532, 0.5959, 0.7066, 0.5899, 0.7121, 0.5899, 0.6551, 0.5959, 0.6551, 0.5959, 0.7121, 0.5899, 0.7176, 0.5899, 0.657, 0.5899, 0.6551, 0.5899, 0.7121, 0.5879, 0.7176, 0.5879, 0.657, 0.5899, 0.657, 0.5899, 0.7176, 0.5879, 0.7231, 0.5879, 0.6589, 0.5879, 0.657, 0.5879, 0.7176, 0.661, 0.6742, 0.661, 0.642, 0.661, 0.642, 0.661, 0.6742, 0.652, 0.6797, 0.652, 0.6439, 0.661, 0.642, 0.661, 0.6742, 0.652, 0.6797, 0.652, 0.6439, 0.652, 0.6439, 0.652, 0.6797, 0.625, 0.6852, 0.625, 0.6458, 0.652, 0.6439, 0.652, 0.6797, 0.6071, 0.6852, 0.6071, 0.6458, 0.625, 0.6458, 0.625, 0.6852, 0.6071, 0.6907, 0.6071, 0.6477, 0.6071, 0.6458, 0.6071, 0.6852, 0.6012, 0.6907, 0.6012, 0.6477, 0.6071, 0.6477, 0.6071, 0.6907, 0.6012, 0.6962, 0.6012, 0.6496, 0.6012, 0.6477, 0.6012, 0.6907, 0.6811, 0.6473, 0.6811, 0.6327, 0.6811, 0.6327, 0.6811, 0.6473, 0.6781, 0.6528, 0.6781, 0.6346, 0.6811, 0.6327, 0.6811, 0.6473, 0.6781, 0.6528, 0.6781, 0.6346, 0.6781, 0.6346, 0.6781, 0.6528, 0.6721, 0.6638, 0.6721, 0.6384, 0.6781, 0.6346, 0.6781, 0.6528, 0.6721, 0.6638, 0.6721, 0.6384, 0.6721, 0.6384, 0.6721, 0.6638, 0.6706, 0.6666, 0.6706, 0.6393, 0.6721, 0.6384, 0.6721, 0.6638, 0.6706, 0.6666, 0.6706, 0.6393, 0.6706, 0.6393, 0.6706, 0.6666, 0.6691, 0.6693, 0.6691, 0.6403, 0.6706, 0.6393, 0.6706, 0.6666, 0.5862, 0.228, 0.5862, 0.08945, 0.5862, 0.08945, 0.5862, 0.228, 0.5862, 0.2335, 0.5862, 0.08755, 0.5862, 0.08945, 0.5862, 0.228, 0.5862, 0.2335, 0.5862, 0.08755, 0.5862, 0.08755, 0.5862, 0.2335, 0.5862, 0.239, 0.5862, 0.08565, 0.5862, 0.08755, 0.5862, 0.2335, 0.5802, 0.239, 0.5802, 0.08565, 0.5862, 0.08565, 0.5862, 0.239, 0.5802, 0.2445, 0.5802, 0.08376, 0.5802, 0.08565, 0.5802, 0.239, 0.5782, 0.2445, 0.5782, 0.08376, 0.5802, 0.08376, 0.5802, 0.2445, 0.5782, 0.25, 0.5782, 0.08186, 0.5782, 0.08376, 0.5782, 0.2445, 0.5959, 0.2011, 0.5959, 0.09873, 0.5959, 0.09873, 0.5959, 0.2011, 0.5959, 0.2066, 0.5959, 0.09683, 0.5959, 0.09873, 0.5959, 0.2011, 0.5959, 0.2066, 0.5959, 0.09683, 0.5959, 0.09683, 0.5959, 0.2066, 0.5959, 0.2121, 0.5959, 0.09494, 0.5959, 0.09683, 0.5959, 0.2066, 0.5899, 0.2121, 0.5899, 0.09494, 0.5959, 0.09494, 0.5959, 0.2121, 0.5899, 0.2176, 0.5899, 0.09304, 0.5899, 0.09494, 0.5899, 0.2121, 0.5879, 0.2176, 0.5879, 0.09304, 0.5899, 0.09304, 0.5899, 0.2176, 0.5879, 0.2231, 0.5879, 0.09114, 0.5879, 0.09304, 0.5879, 0.2176, 0.839, 0.5758, 0.839, 0.642, 0.839, 0.642, 0.839, 0.5758, 0.848, 0.5703, 0.848, 0.6439, 0.839, 0.642, 0.839, 0.5758, 0.848, 0.5703, 0.848, 0.6439, 0.848, 0.6439, 0.848, 0.5703, 0.875, 0.5648, 0.875, 0.6458, 0.848, 0.6439, 0.848, 0.5703, 0.6071, 0.1852, 0.6071, 0.1042, 0.625, 0.1042, 0.625, 0.1852, 0.6071, 0.1907, 0.6071, 0.1023, 0.6071, 0.1042, 0.6071, 0.1852, 0.6012, 0.1907, 0.6012, 0.1023, 0.6071, 0.1023, 0.6071, 0.1907, 0.6012, 0.1962, 0.6012, 0.1004, 0.6012, 0.1023, 0.6012, 0.1907, 0.8189, 0.6027, 0.8189, 0.6327, 0.8189, 0.6327, 0.8189, 0.6027, 0.8219, 0.5972, 0.8219, 0.6346, 0.8189, 0.6327, 0.8189, 0.6027, 0.8219, 0.5972, 0.8219, 0.6346, 0.8219, 0.6346, 0.8219, 0.5972, 0.8279, 0.5862, 0.8279, 0.6384, 0.8219, 0.6346, 0.8219, 0.5972, 0.8279, 0.5862, 0.8279, 0.6384, 0.8279, 0.6384, 0.8279, 0.5862, 0.8294, 0.5834, 0.8294, 0.6393, 0.8279, 0.6384, 0.8279, 0.5862, 0.8294, 0.5834, 0.8294, 0.6393, 0.8294, 0.6393, 0.8294, 0.5834, 0.8309, 0.5807, 0.8309, 0.6403, 0.8294, 0.6393, 0.8294, 0.5834, 0.5862, 0.02689, 0.5862, 0.09114, 0.5862, 0.08945, 0.5862, 0.022, 0.5959, 0.05378, 0.5959, 0.1004, 0.5959, 0.09873, 0.5959, 0.04889, 0.8309, 0.6693, 0.8309, 0.6403, 0.839, 0.642, 0.839, 0.6742, 0.8162, 0.6424, 0.8162, 0.631, 0.8189, 0.6327, 0.8189, 0.6473, 0.4384, 0.5, 0.5782, 0.5, 0.5782, 0.6681, 0.4384, 0.6681, 0.5879, 0.5269, 0.5879, 0.6589, 0.5862, 0.6589, 0.5862, 0.5269, 0.5959, 0.5538, 0.5959, 0.6496, 0.5959, 0.6513, 0.5959, 0.5489, 0.6012, 0.5538, 0.6012, 0.6496, 0.5959, 0.6496, 0.5959, 0.5538, 0.6691, 0.5807, 0.6691, 0.6403, 0.661, 0.642, 0.661, 0.5758, 0.6691, 0.5807, 0.6691, 0.6403, 0.6691, 0.6403, 0.6691, 0.5807, 0.6838, 0.6076, 0.6838, 0.631, 0.6838, 0.631, 0.6838, 0.6076, 0.5862, 0.5269, 0.5862, 0.6589, 0.5862, 0.6606, 0.5862, 0.522, 0.4384, 0.0, 0.5782, 0.0, 0.5782, 0.08186, 0.4384, 0.08186, 0.5879, 0.02689, 0.5879, 0.09114, 0.5862, 0.09114, 0.5862, 0.02689, 0.6012, 0.05378, 0.6012, 0.1004, 0.5959, 0.1004, 0.5959, 0.05378, 0.8309, 0.6693, 0.8309, 0.6403, 0.8309, 0.6403, 0.8309, 0.6693, 0.8162, 0.6424, 0.8162, 0.631, 0.8162, 0.631, 0.8162, 0.6424, 0.125, 0.5, 0.375, 0.5, 0.375, 0.6681, 0.125, 0.6681, 0.6838, 0.6076, 0.6838, 0.631, 0.6811, 0.6327, 0.6811, 0.6027, 0.6838, 0.6076, 0.8162, 0.6076, 0.8162, 0.631, 0.6838, 0.631])
me_cube_005.materials.append(mat_pyramide_holo_westsystem)
me_cube_005.update()
me_cube_006 = bpy.data.meshes.new('Cube.006')
me_cube_006.from_pydata([(-5.903, -10.69, 4.984), (-5.903, -5.283, 4.984), (4.004, -10.69, 4.984), (4.004, -5.283, 4.984), (-3.575, -8.366, 23.64), (-3.575, -8.366, 23.06), (-4.157, -8.948, 19.2), (-4.739, -9.53, 15.33), (-5.321, -10.11, 11.47), (-3.575, -7.612, 23.64), (-3.575, -7.612, 23.06), (-4.157, -7.03, 19.2), (-4.739, -6.448, 15.33), (-5.321, -5.866, 11.47), (1.675, -8.366, 23.64), (1.675, -8.366, 23.06), (2.257, -8.948, 19.2), (2.84, -9.53, 15.33), (3.422, -10.11, 11.47), (1.675, -7.612, 23.64), (1.675, -7.612, 23.06), (2.257, -7.03, 19.2), (2.84, -6.448, 15.33), (3.422, -5.866, 11.47), (-5.903, -10.69, 8.308), (-5.427, -10.22, 11.47), (-5.784, -10.58, 8.308), (-5.784, -10.58, 9.098), (-5.665, -10.46, 9.098), (-5.665, -10.46, 9.889), (-5.546, -10.34, 9.889), (-5.546, -10.34, 10.68), (-5.427, -10.22, 10.68), (-4.157, -8.948, 19.9), (-3.681, -8.472, 23.06), (-4.038, -8.829, 19.9), (-4.038, -8.829, 20.69), (-3.919, -8.71, 20.69), (-3.919, -8.71, 21.48), (-3.8, -8.591, 21.48), (-3.8, -8.591, 22.27), (-3.681, -8.472, 22.27), (-4.739, -9.53, 16.04), (-4.263, -9.054, 19.2), (-4.62, -9.411, 16.04), (-4.62, -9.411, 16.83), (-4.501, -9.292, 16.83), (-4.501, -9.292, 17.62), (-4.382, -9.173, 17.62), (-4.382, -9.173, 18.41), (-4.263, -9.054, 18.41), (-5.321, -10.11, 12.17), (-4.845, -9.636, 15.33), (-5.202, -9.993, 12.17), (-5.202, -9.993, 12.96), (-5.083, -9.874, 12.96), (-5.083, -9.874, 13.75), (-4.964, -9.755, 13.75), (-4.964, -9.755, 14.54), (-4.845, -9.636, 14.54), (-5.427, -5.76, 11.47), (-5.903, -5.284, 8.308), (-5.427, -5.76, 10.68), (-5.546, -5.641, 10.68), (-5.546, -5.641, 9.889), (-5.665, -5.522, 9.889), (-5.665, -5.522, 9.098), (-5.784, -5.403, 9.098), (-5.784, -5.403, 8.308), (-3.681, -7.506, 23.06), (-4.157, -7.03, 19.9), (-3.681, -7.506, 22.27), (-3.8, -7.387, 22.27), (-3.8, -7.387, 21.48), (-3.919, -7.268, 21.48), (-3.919, -7.268, 20.69), (-4.038, -7.149, 20.69), (-4.038, -7.149, 19.9), (-4.263, -6.924, 19.2), (-4.739, -6.448, 16.04), (-4.263, -6.924, 18.41), (-4.382, -6.805, 18.41), (-4.382, -6.805, 17.62), (-4.501, -6.686, 17.62), (-4.501, -6.686, 16.83), (-4.62, -6.567, 16.83), (-4.62, -6.567, 16.04), (-4.845, -6.342, 15.33), (-5.321, -5.866, 12.17), (-4.845, -6.342, 14.54), (-4.964, -6.223, 14.54), (-4.964, -6.223, 13.75), (-5.083, -6.104, 13.75), (-5.083, -6.104, 12.96), (-5.202, -5.985, 12.96), (-5.202, -5.985, 12.17), (3.528, -10.22, 11.47), (4.004, -10.69, 8.308), (3.528, -10.22, 10.68), (3.647, -10.34, 10.68), (3.647, -10.34, 9.889), (3.766, -10.46, 9.889), (3.766, -10.46, 9.098), (3.885, -10.58, 9.098), (3.885, -10.58, 8.308), (1.781, -8.472, 23.06), (2.257, -8.948, 19.9), (1.781, -8.472, 22.27), (1.9, -8.591, 22.27), (1.9, -8.591, 21.48), (2.019, -8.71, 21.48), (2.019, -8.71, 20.69), (2.138, -8.829, 20.69), (2.138, -8.829, 19.9), (2.363, -9.054, 19.2), (2.84, -9.53, 16.04), (2.363, -9.054, 18.41), (2.482, -9.173, 18.41), (2.482, -9.173, 17.62), (2.601, -9.292, 17.62), (2.601, -9.292, 16.83), (2.72, -9.411, 16.83), (2.72, -9.411, 16.04), (2.945, -9.636, 15.33), (3.422, -10.11, 12.17), (2.945, -9.636, 14.54), (3.064, -9.755, 14.54), (3.064, -9.755, 13.75), (3.184, -9.874, 13.75), (3.184, -9.874, 12.96), (3.303, -9.993, 12.96), (3.303, -9.993, 12.17), (3.528, -5.76, 11.47), (4.004, -5.283, 8.308), (3.528, -5.76, 10.68), (3.647, -5.641, 10.68), (3.647, -5.641, 9.889), (3.766, -5.522, 9.889), (3.766, -5.522, 9.098), (3.885, -5.403, 9.098), (3.885, -5.403, 8.308), (1.781, -7.506, 23.06), (2.257, -7.03, 19.9), (1.781, -7.506, 22.27), (1.9, -7.387, 22.27), (1.9, -7.387, 21.48), (2.019, -7.268, 21.48), (2.019, -7.268, 20.69), (2.138, -7.149, 20.69), (2.138, -7.149, 19.9), (2.363, -6.924, 19.2), (2.84, -6.448, 16.04), (2.363, -6.924, 18.41), (2.482, -6.805, 18.41), (2.482, -6.805, 17.62), (2.601, -6.686, 17.62), (2.601, -6.686, 16.83), (2.721, -6.567, 16.83), (2.721, -6.567, 16.04), (2.945, -6.342, 15.33), (3.422, -5.866, 12.17), (2.945, -6.342, 14.54), (3.064, -6.223, 14.54), (3.064, -6.223, 13.75), (3.184, -6.104, 13.75), (3.184, -6.104, 12.96), (3.303, -5.985, 12.96), (3.303, -5.985, 12.17)], [], [(19, 9, 4, 14), (20, 15, 105, 141), (15, 5, 34, 105), (1, 3, 2, 0), (10, 20, 141, 69), (4, 9, 10, 5), (33, 70, 11, 6), (106, 33, 6, 16), (42, 79, 12, 7), (115, 42, 7, 17), (51, 88, 13, 8), (124, 51, 8, 18), (0, 24, 61, 1), (9, 19, 20, 10), (70, 142, 21, 11), (11, 21, 150, 78), (79, 151, 22, 12), (12, 22, 159, 87), (88, 160, 23, 13), (23, 18, 96, 132), (1, 61, 133, 3), (19, 14, 15, 20), (142, 106, 16, 21), (21, 16, 114, 150), (151, 115, 17, 22), (22, 17, 123, 159), (160, 124, 18, 23), (3, 133, 97, 2), (14, 4, 5, 15), (5, 10, 69, 34), (16, 6, 43, 114), (6, 11, 78, 43), (17, 7, 52, 123), (7, 12, 87, 52), (13, 23, 132, 60), (2, 97, 24, 0), (8, 13, 60, 25), (70, 33, 35, 77), (77, 35, 36, 76), (76, 36, 37, 75), (75, 37, 38, 74), (74, 38, 39, 73), (73, 39, 40, 72), (72, 40, 41, 71), (71, 41, 34, 69), (79, 42, 44, 86), (86, 44, 45, 85), (85, 45, 46, 84), (84, 46, 47, 83), (83, 47, 48, 82), (82, 48, 49, 81), (81, 49, 50, 80), (80, 50, 43, 78), (88, 51, 53, 95), (95, 53, 54, 94), (94, 54, 55, 93), (93, 55, 56, 92), (92, 56, 57, 91), (91, 57, 58, 90), (90, 58, 59, 89), (89, 59, 52, 87), (61, 24, 26, 68), (68, 26, 27, 67), (67, 27, 28, 66), (66, 28, 29, 65), (65, 29, 30, 64), (64, 30, 31, 63), (63, 31, 32, 62), (62, 32, 25, 60), (142, 70, 77, 149), (149, 77, 76, 148), (148, 76, 75, 147), (147, 75, 74, 146), (146, 74, 73, 145), (145, 73, 72, 144), (144, 72, 71, 143), (143, 71, 69, 141), (151, 79, 86, 158), (158, 86, 85, 157), (157, 85, 84, 156), (156, 84, 83, 155), (155, 83, 82, 154), (154, 82, 81, 153), (153, 81, 80, 152), (152, 80, 78, 150), (160, 88, 95, 167), (167, 95, 94, 166), (166, 94, 93, 165), (165, 93, 92, 164), (164, 92, 91, 163), (163, 91, 90, 162), (162, 90, 89, 161), (161, 89, 87, 159), (133, 61, 68, 140), (140, 68, 67, 139), (139, 67, 66, 138), (138, 66, 65, 137), (137, 65, 64, 136), (136, 64, 63, 135), (135, 63, 62, 134), (134, 62, 60, 132), (106, 142, 149, 113), (113, 149, 148, 112), (112, 148, 147, 111), (111, 147, 146, 110), (110, 146, 145, 109), (109, 145, 144, 108), (108, 144, 143, 107), (107, 143, 141, 105), (115, 151, 158, 122), (122, 158, 157, 121), (121, 157, 156, 120), (120, 156, 155, 119), (119, 155, 154, 118), (118, 154, 153, 117), (117, 153, 152, 116), (116, 152, 150, 114), (124, 160, 167, 131), (131, 167, 166, 130), (130, 166, 165, 129), (129, 165, 164, 128), (128, 164, 163, 127), (127, 163, 162, 126), (126, 162, 161, 125), (125, 161, 159, 123), (97, 133, 140, 104), (104, 140, 139, 103), (103, 139, 138, 102), (102, 138, 137, 101), (101, 137, 136, 100), (100, 136, 135, 99), (99, 135, 134, 98), (98, 134, 132, 96), (33, 106, 113, 35), (35, 113, 112, 36), (36, 112, 111, 37), (37, 111, 110, 38), (38, 110, 109, 39), (39, 109, 108, 40), (40, 108, 107, 41), (41, 107, 105, 34), (42, 115, 122, 44), (44, 122, 121, 45), (45, 121, 120, 46), (46, 120, 119, 47), (47, 119, 118, 48), (48, 118, 117, 49), (49, 117, 116, 50), (50, 116, 114, 43), (51, 124, 131, 53), (53, 131, 130, 54), (54, 130, 129, 55), (55, 129, 128, 56), (56, 128, 127, 57), (57, 127, 126, 58), (58, 126, 125, 59), (59, 125, 123, 52), (24, 97, 104, 26), (26, 104, 103, 27), (27, 103, 102, 28), (28, 102, 101, 29), (29, 101, 100, 30), (30, 100, 99, 31), (31, 99, 98, 32), (32, 98, 96, 25), (18, 8, 25, 96)])
_uv = me_cube_006.uv_layers.new(name='UVMap')
_uv.uv.foreach_set('vector', [0.6838, 0.6076, 0.8162, 0.6076, 0.8162, 0.6424, 0.6838, 0.6424, 0.6838, 0.6076, 0.6838, 0.6424, 0.6811, 0.6473, 0.6811, 0.6027, 0.6838, 0.6424, 0.8162, 0.6424, 0.8189, 0.6473, 0.6811, 0.6473, 0.125, 0.5, 0.375, 0.5, 0.375, 0.75, 0.125, 0.75, 0.8162, 0.6076, 0.6838, 0.6076, 0.6811, 0.6027, 0.8189, 0.6027, 0.8162, 0.6424, 0.8162, 0.6076, 0.8162, 0.6076, 0.8162, 0.6424, 0.8309, 0.6693, 0.8309, 0.5807, 0.8309, 0.5807, 0.8309, 0.6693, 0.6691, 0.6693, 0.8309, 0.6693, 0.8309, 0.6693, 0.6691, 0.6693, 0.6012, 0.05378, 0.6012, 0.1962, 0.5959, 0.1962, 0.5959, 0.05378, 0.6012, 0.7794, 0.6012, 0.9706, 0.5959, 0.9706, 0.5959, 0.7794, 0.5879, 0.02689, 0.5879, 0.2231, 0.5862, 0.2231, 0.5862, 0.02689, 0.5879, 0.7647, 0.5879, 0.9853, 0.5862, 0.9853, 0.5862, 0.7647, 0.375, 0.0, 0.5782, 0.0, 0.5782, 0.25, 0.375, 0.25, 0.8162, 0.6076, 0.6838, 0.6076, 0.6838, 0.6076, 0.8162, 0.6076, 0.8309, 0.5807, 0.6691, 0.5807, 0.6691, 0.5807, 0.8309, 0.5807, 0.8309, 0.5807, 0.6691, 0.5807, 0.6664, 0.566, 0.8336, 0.566, 0.6012, 0.2794, 0.6012, 0.4706, 0.5959, 0.4706, 0.5959, 0.2794, 0.5959, 0.2794, 0.5959, 0.4706, 0.5959, 0.4733, 0.5959, 0.2767, 0.5879, 0.2647, 0.5879, 0.4853, 0.5862, 0.4853, 0.5862, 0.2647, 0.5862, 0.5269, 0.5862, 0.7231, 0.5862, 0.728, 0.5862, 0.522, 0.375, 0.25, 0.5782, 0.25, 0.5782, 0.5, 0.375, 0.5, 0.6838, 0.6076, 0.6838, 0.6424, 0.6838, 0.6424, 0.6838, 0.6076, 0.6691, 0.5807, 0.6691, 0.6693, 0.6691, 0.6693, 0.6691, 0.5807, 0.6691, 0.5807, 0.6691, 0.6693, 0.661, 0.6742, 0.661, 0.5758, 0.6012, 0.5538, 0.6012, 0.6962, 0.5959, 0.6962, 0.5959, 0.5538, 0.5959, 0.5538, 0.5959, 0.6962, 0.5959, 0.7011, 0.5959, 0.5489, 0.5879, 0.5269, 0.5879, 0.7231, 0.5862, 0.7231, 0.5862, 0.5269, 0.375, 0.5, 0.5782, 0.5, 0.5782, 0.75, 0.375, 0.75, 0.6838, 0.6424, 0.8162, 0.6424, 0.8162, 0.6424, 0.6838, 0.6424, 0.8162, 0.6424, 0.8162, 0.6076, 0.8189, 0.6027, 0.8189, 0.6473, 0.6691, 0.6693, 0.8309, 0.6693, 0.8336, 0.684, 0.6664, 0.684, 0.8309, 0.6693, 0.8309, 0.5807, 0.839, 0.5758, 0.839, 0.6742, 0.5959, 0.7794, 0.5959, 0.9706, 0.5959, 0.9733, 0.5959, 0.7767, 0.5959, 0.05378, 0.5959, 0.1962, 0.5959, 0.2011, 0.5959, 0.04889, 0.5862, 0.2647, 0.5862, 0.4853, 0.5862, 0.488, 0.5862, 0.262, 0.375, 0.75, 0.5782, 0.75, 0.5782, 1.0, 0.375, 1.0, 0.5862, 0.02689, 0.5862, 0.2231, 0.5862, 0.228, 0.5862, 0.022, 0.8309, 0.5807, 0.8309, 0.6693, 0.8294, 0.6666, 0.8294, 0.5834, 0.8294, 0.5834, 0.8294, 0.6666, 0.8294, 0.6666, 0.8294, 0.5834, 0.8294, 0.5834, 0.8294, 0.6666, 0.8279, 0.6638, 0.8279, 0.5862, 0.8279, 0.5862, 0.8279, 0.6638, 0.8279, 0.6638, 0.8279, 0.5862, 0.8279, 0.5862, 0.8279, 0.6638, 0.8219, 0.6528, 0.8219, 0.5972, 0.8219, 0.5972, 0.8219, 0.6528, 0.8219, 0.6528, 0.8219, 0.5972, 0.8219, 0.5972, 0.8219, 0.6528, 0.8189, 0.6473, 0.8189, 0.6027, 0.8189, 0.6027, 0.8189, 0.6473, 0.8189, 0.6473, 0.8189, 0.6027, 0.6012, 0.1962, 0.6012, 0.05378, 0.6012, 0.05928, 0.6012, 0.1907, 0.6012, 0.1907, 0.6012, 0.05928, 0.6071, 0.05928, 0.6071, 0.1907, 0.6071, 0.1907, 0.6071, 0.05928, 0.6071, 0.06478, 0.6071, 0.1852, 0.6071, 0.1852, 0.6071, 0.06478, 0.625, 0.06478, 0.625, 0.1852, 0.875, 0.5648, 0.875, 0.6852, 0.848, 0.6797, 0.848, 0.5703, 0.848, 0.5703, 0.848, 0.6797, 0.848, 0.6797, 0.848, 0.5703, 0.848, 0.5703, 0.848, 0.6797, 0.839, 0.6742, 0.839, 0.5758, 0.839, 0.5758, 0.839, 0.6742, 0.839, 0.6742, 0.839, 0.5758, 0.5879, 0.2231, 0.5879, 0.02689, 0.5879, 0.03239, 0.5879, 0.2176, 0.5879, 0.2176, 0.5879, 0.03239, 0.5899, 0.03239, 0.5899, 0.2176, 0.5899, 0.2176, 0.5899, 0.03239, 0.5899, 0.03789, 0.5899, 0.2121, 0.5899, 0.2121, 0.5899, 0.03789, 0.5959, 0.03789, 0.5959, 0.2121, 0.5959, 0.2121, 0.5959, 0.03789, 0.5959, 0.04339, 0.5959, 0.2066, 0.5959, 0.2066, 0.5959, 0.04339, 0.5959, 0.04339, 0.5959, 0.2066, 0.5959, 0.2066, 0.5959, 0.04339, 0.5959, 0.04889, 0.5959, 0.2011, 0.5959, 0.2011, 0.5959, 0.04889, 0.5959, 0.04889, 0.5959, 0.2011, 0.5782, 0.25, 0.5782, 0.0, 0.5782, 0.005499, 0.5782, 0.2445, 0.5782, 0.2445, 0.5782, 0.005499, 0.5802, 0.005499, 0.5802, 0.2445, 0.5802, 0.2445, 0.5802, 0.005499, 0.5802, 0.011, 0.5802, 0.239, 0.5802, 0.239, 0.5802, 0.011, 0.5862, 0.011, 0.5862, 0.239, 0.5862, 0.239, 0.5862, 0.011, 0.5862, 0.0165, 0.5862, 0.2335, 0.5862, 0.2335, 0.5862, 0.0165, 0.5862, 0.0165, 0.5862, 0.2335, 0.5862, 0.2335, 0.5862, 0.0165, 0.5862, 0.022, 0.5862, 0.228, 0.5862, 0.228, 0.5862, 0.022, 0.5862, 0.022, 0.5862, 0.228, 0.6691, 0.5807, 0.8309, 0.5807, 0.8294, 0.5834, 0.6706, 0.5834, 0.6706, 0.5834, 0.8294, 0.5834, 0.8294, 0.5834, 0.6706, 0.5834, 0.6706, 0.5834, 0.8294, 0.5834, 0.8279, 0.5862, 0.6721, 0.5862, 0.6721, 0.5862, 0.8279, 0.5862, 0.8279, 0.5862, 0.6721, 0.5862, 0.6721, 0.5862, 0.8279, 0.5862, 0.8219, 0.5972, 0.6781, 0.5972, 0.6781, 0.5972, 0.8219, 0.5972, 0.8219, 0.5972, 0.6781, 0.5972, 0.6781, 0.5972, 0.8219, 0.5972, 0.8189, 0.6027, 0.6811, 0.6027, 0.6811, 0.6027, 0.8189, 0.6027, 0.8189, 0.6027, 0.6811, 0.6027, 0.6012, 0.4706, 0.6012, 0.2794, 0.6012, 0.2824, 0.6012, 0.4676, 0.6012, 0.4676, 0.6012, 0.2824, 0.6071, 0.2824, 0.6071, 0.4676, 0.6071, 0.4676, 0.6071, 0.2824, 0.6071, 0.2854, 0.6071, 0.4646, 0.6071, 0.4646, 0.6071, 0.2854, 0.625, 0.2854, 0.625, 0.4646, 0.6604, 0.5, 0.8396, 0.5, 0.8366, 0.5495, 0.6634, 0.5495, 0.6634, 0.5495, 0.8366, 0.5495, 0.8366, 0.5495, 0.6634, 0.5495, 0.6634, 0.5495, 0.8366, 0.5495, 0.8336, 0.566, 0.6664, 0.566, 0.6664, 0.566, 0.8336, 0.566, 0.8336, 0.566, 0.6664, 0.566, 0.5879, 0.4853, 0.5879, 0.2647, 0.5879, 0.2677, 0.5879, 0.4823, 0.5879, 0.4823, 0.5879, 0.2677, 0.5899, 0.2677, 0.5899, 0.4823, 0.5899, 0.4823, 0.5899, 0.2677, 0.5899, 0.2707, 0.5899, 0.4793, 0.5899, 0.4793, 0.5899, 0.2707, 0.5959, 0.2707, 0.5959, 0.4793, 0.5959, 0.4793, 0.5959, 0.2707, 0.5959, 0.2737, 0.5959, 0.4763, 0.5959, 0.4763, 0.5959, 0.2737, 0.5959, 0.2737, 0.5959, 0.4763, 0.5959, 0.4763, 0.5959, 0.2737, 0.5959, 0.2767, 0.5959, 0.4733, 0.5959, 0.4733, 0.5959, 0.2767, 0.5959, 0.2767, 0.5959, 0.4733, 0.5782, 0.5, 0.5782, 0.25, 0.5782, 0.253, 0.5782, 0.497, 0.5782, 0.497, 0.5782, 0.253, 0.5802, 0.253, 0.5802, 0.497, 0.5802, 0.497, 0.5802, 0.253, 0.5802, 0.256, 0.5802, 0.494, 0.5802, 0.494, 0.5802, 0.256, 0.5862, 0.256, 0.5862, 0.494, 0.5862, 0.494, 0.5862, 0.256, 0.5862, 0.259, 0.5862, 0.491, 0.5862, 0.491, 0.5862, 0.259, 0.5862, 0.259, 0.5862, 0.491, 0.5862, 0.491, 0.5862, 0.259, 0.5862, 0.262, 0.5862, 0.488, 0.5862, 0.488, 0.5862, 0.262, 0.5862, 0.262, 0.5862, 0.488, 0.6691, 0.6693, 0.6691, 0.5807, 0.6706, 0.5834, 0.6706, 0.6666, 0.6706, 0.6666, 0.6706, 0.5834, 0.6706, 0.5834, 0.6706, 0.6666, 0.6706, 0.6666, 0.6706, 0.5834, 0.6721, 0.5862, 0.6721, 0.6638, 0.6721, 0.6638, 0.6721, 0.5862, 0.6721, 0.5862, 0.6721, 0.6638, 0.6721, 0.6638, 0.6721, 0.5862, 0.6781, 0.5972, 0.6781, 0.6528, 0.6781, 0.6528, 0.6781, 0.5972, 0.6781, 0.5972, 0.6781, 0.6528, 0.6781, 0.6528, 0.6781, 0.5972, 0.6811, 0.6027, 0.6811, 0.6473, 0.6811, 0.6473, 0.6811, 0.6027, 0.6811, 0.6027, 0.6811, 0.6473, 0.6012, 0.6962, 0.6012, 0.5538, 0.6012, 0.5593, 0.6012, 0.6907, 0.6012, 0.6907, 0.6012, 0.5593, 0.6071, 0.5593, 0.6071, 0.6907, 0.6071, 0.6907, 0.6071, 0.5593, 0.6071, 0.5648, 0.6071, 0.6852, 0.6071, 0.6852, 0.6071, 0.5648, 0.625, 0.5648, 0.625, 0.6852, 0.625, 0.6852, 0.625, 0.5648, 0.652, 0.5703, 0.652, 0.6797, 0.652, 0.6797, 0.652, 0.5703, 0.652, 0.5703, 0.652, 0.6797, 0.652, 0.6797, 0.652, 0.5703, 0.661, 0.5758, 0.661, 0.6742, 0.661, 0.6742, 0.661, 0.5758, 0.661, 0.5758, 0.661, 0.6742, 0.5879, 0.7231, 0.5879, 0.5269, 0.5879, 0.5324, 0.5879, 0.7176, 0.5879, 0.7176, 0.5879, 0.5324, 0.5899, 0.5324, 0.5899, 0.7176, 0.5899, 0.7176, 0.5899, 0.5324, 0.5899, 0.5379, 0.5899, 0.7121, 0.5899, 0.7121, 0.5899, 0.5379, 0.5959, 0.5379, 0.5959, 0.7121, 0.5959, 0.7121, 0.5959, 0.5379, 0.5959, 0.5434, 0.5959, 0.7066, 0.5959, 0.7066, 0.5959, 0.5434, 0.5959, 0.5434, 0.5959, 0.7066, 0.5959, 0.7066, 0.5959, 0.5434, 0.5959, 0.5489, 0.5959, 0.7011, 0.5959, 0.7011, 0.5959, 0.5489, 0.5959, 0.5489, 0.5959, 0.7011, 0.5782, 0.75, 0.5782, 0.5, 0.5782, 0.5055, 0.5782, 0.7445, 0.5782, 0.7445, 0.5782, 0.5055, 0.5802, 0.5055, 0.5802, 0.7445, 0.5802, 0.7445, 0.5802, 0.5055, 0.5802, 0.511, 0.5802, 0.739, 0.5802, 0.739, 0.5802, 0.511, 0.5862, 0.511, 0.5862, 0.739, 0.5862, 0.739, 0.5862, 0.511, 0.5862, 0.5165, 0.5862, 0.7335, 0.5862, 0.7335, 0.5862, 0.5165, 0.5862, 0.5165, 0.5862, 0.7335, 0.5862, 0.7335, 0.5862, 0.5165, 0.5862, 0.522, 0.5862, 0.728, 0.5862, 0.728, 0.5862, 0.522, 0.5862, 0.522, 0.5862, 0.728, 0.8309, 0.6693, 0.6691, 0.6693, 0.6706, 0.6666, 0.8294, 0.6666, 0.8294, 0.6666, 0.6706, 0.6666, 0.6706, 0.6666, 0.8294, 0.6666, 0.8294, 0.6666, 0.6706, 0.6666, 0.6721, 0.6638, 0.8279, 0.6638, 0.8279, 0.6638, 0.6721, 0.6638, 0.6721, 0.6638, 0.8279, 0.6638, 0.8279, 0.6638, 0.6721, 0.6638, 0.6781, 0.6528, 0.8219, 0.6528, 0.8219, 0.6528, 0.6781, 0.6528, 0.6781, 0.6528, 0.8219, 0.6528, 0.8219, 0.6528, 0.6781, 0.6528, 0.6811, 0.6473, 0.8189, 0.6473, 0.8189, 0.6473, 0.6811, 0.6473, 0.6811, 0.6473, 0.8189, 0.6473, 0.6012, 0.9706, 0.6012, 0.7794, 0.6012, 0.7824, 0.6012, 0.9676, 0.6012, 0.9676, 0.6012, 0.7824, 0.6071, 0.7824, 0.6071, 0.9676, 0.6071, 0.9676, 0.6071, 0.7824, 0.6071, 0.7854, 0.6071, 0.9646, 0.6071, 0.9646, 0.6071, 0.7854, 0.625, 0.7854, 0.625, 0.9646, 0.8396, 0.75, 0.6604, 0.75, 0.6634, 0.7005, 0.8366, 0.7005, 0.8366, 0.7005, 0.6634, 0.7005, 0.6634, 0.7005, 0.8366, 0.7005, 0.8366, 0.7005, 0.6634, 0.7005, 0.6664, 0.684, 0.8336, 0.684, 0.8336, 0.684, 0.6664, 0.684, 0.6664, 0.684, 0.8336, 0.684, 0.5879, 0.9853, 0.5879, 0.7647, 0.5879, 0.7677, 0.5879, 0.9823, 0.5879, 0.9823, 0.5879, 0.7677, 0.5899, 0.7677, 0.5899, 0.9823, 0.5899, 0.9823, 0.5899, 0.7677, 0.5899, 0.7707, 0.5899, 0.9793, 0.5899, 0.9793, 0.5899, 0.7707, 0.5959, 0.7707, 0.5959, 0.9793, 0.5959, 0.9793, 0.5959, 0.7707, 0.5959, 0.7737, 0.5959, 0.9763, 0.5959, 0.9763, 0.5959, 0.7737, 0.5959, 0.7737, 0.5959, 0.9763, 0.5959, 0.9763, 0.5959, 0.7737, 0.5959, 0.7767, 0.5959, 0.9733, 0.5959, 0.9733, 0.5959, 0.7767, 0.5959, 0.7767, 0.5959, 0.9733, 0.5782, 1.0, 0.5782, 0.75, 0.5782, 0.753, 0.5782, 0.997, 0.5782, 0.997, 0.5782, 0.753, 0.5802, 0.753, 0.5802, 0.997, 0.5802, 0.997, 0.5802, 0.753, 0.5802, 0.756, 0.5802, 0.994, 0.5802, 0.994, 0.5802, 0.756, 0.5862, 0.756, 0.5862, 0.994, 0.5862, 0.994, 0.5862, 0.756, 0.5862, 0.759, 0.5862, 0.991, 0.5862, 0.991, 0.5862, 0.759, 0.5862, 0.759, 0.5862, 0.991, 0.5862, 0.991, 0.5862, 0.759, 0.5862, 0.762, 0.5862, 0.988, 0.5862, 0.988, 0.5862, 0.762, 0.5862, 0.762, 0.5862, 0.988, 0.5862, 0.7647, 0.5862, 0.9853, 0.5862, 0.988, 0.5862, 0.762])
me_cube_006.materials.append(mat_pyramid_holo_nordsystem)
me_cube_006.update()
me_plane = bpy.data.meshes.new('Plane')
me_plane.from_pydata([(284.4, 284.4, 0.0), (-284.4, 284.4, 0.0), (284.4, -284.4, 0.0), (-284.4, -284.4, 0.0), (284.4, -284.4, -46.11), (284.4, 284.4, -46.11), (-284.4, 284.4, -46.11), (-284.4, -284.4, -46.11)], [], [(0, 2, 3, 1), (5, 6, 7, 4), (1, 3, 7, 6), (2, 0, 5, 4), (3, 2, 4, 7), (0, 1, 6, 5)])
_uv = me_plane.uv_layers.new(name='UVMap')
_uv.uv.foreach_set('vector', [0.0, 0.0, 0.0, 1.0, 1.0, 1.0, 1.0, 0.0, 0.0, 0.0, 1.0, 0.0, 1.0, 1.0, 0.0, 1.0, 1.0, 0.0, 1.0, 1.0, 1.0, 1.0, 1.0, 0.0, 0.0, 1.0, 0.0, 0.0, 0.0, 0.0, 0.0, 1.0, 1.0, 1.0, 0.0, 1.0, 0.0, 1.0, 1.0, 1.0, 0.0, 0.0, 1.0, 0.0, 1.0, 0.0, 0.0, 0.0])
me_plane.materials.append(mat_ground_holo)
me_plane.update()
me_cube_008 = bpy.data.meshes.new('Cube.008')
me_cube_008.from_pydata([(-1.0, -1.0, -1.0), (-1.0, -1.0, 1.0), (-1.0, 1.0, -1.0), (-1.0, 1.0, 1.0), (1.0, -1.0, -1.0), (1.0, -1.0, 1.0), (1.0, 1.0, -1.0), (1.0, 1.0, 1.0)], [], [(0, 1, 3, 2), (2, 3, 7, 6), (6, 7, 5, 4), (4, 5, 1, 0), (2, 6, 4, 0), (7, 3, 1, 5)])
_uv = me_cube_008.uv_layers.new(name='UVMap')
_uv.uv.foreach_set('vector', [0.375, 0.0, 0.625, 0.0, 0.625, 0.25, 0.375, 0.25, 0.375, 0.25, 0.625, 0.25, 0.625, 0.5, 0.375, 0.5, 0.375, 0.5, 0.625, 0.5, 0.625, 0.75, 0.375, 0.75, 0.375, 0.75, 0.625, 0.75, 0.625, 1.0, 0.375, 1.0, 0.125, 0.5, 0.375, 0.5, 0.375, 0.75, 0.125, 0.75, 0.625, 0.5, 0.875, 0.5, 0.875, 0.75, 0.625, 0.75])
me_cube_008.update()
me_cube = bpy.data.meshes.new('Cube')
me_cube.from_pydata([(-1.0, -1.0, -1.0), (-1.0, -1.0, 1.0), (-1.0, 2.251, -1.0), (-1.0, 2.251, 1.0), (2.416, -1.0, -1.0), (2.416, -1.0, 1.0), (2.416, 2.251, -1.0), (2.416, 2.251, 1.0)], [], [(0, 1, 3, 2), (2, 3, 7, 6), (6, 7, 5, 4), (4, 5, 1, 0), (2, 6, 4, 0), (7, 3, 1, 5)])
_uv = me_cube.uv_layers.new(name='UVMap')
_uv.uv.foreach_set('vector', [0.375, 0.0, 0.625, 0.0, 0.625, 0.25, 0.375, 0.25, 0.375, 0.25, 0.625, 0.25, 0.625, 0.5, 0.375, 0.5, 0.375, 0.5, 0.625, 0.5, 0.625, 0.75, 0.375, 0.75, 0.375, 0.75, 0.625, 0.75, 0.625, 1.0, 0.375, 1.0, 0.125, 0.5, 0.375, 0.5, 0.375, 0.75, 0.125, 0.75, 0.625, 0.5, 0.875, 0.5, 0.875, 0.75, 0.625, 0.75])
me_cube.update()

# ---- curves / text
cu_b_ziercurve = bpy.data.curves.new('BézierCurve', 'CURVE')
cu_b_ziercurve.dimensions = '3D'
_sp = cu_b_ziercurve.splines.new('BEZIER'); _sp.bezier_points.add(1)
_sp.bezier_points.foreach_set('co', [0.4652, 9.775, 6.341, 6.745, 0.4369, -1.946])
_sp.bezier_points.foreach_set('handle_left', [-5.425, 9.834, 6.341, 5.905, 8.724, -1.946])
_sp.bezier_points.foreach_set('handle_right', [3.823, 9.742, 6.341, 7.585, -7.851, -1.946])
for _p, _l, _r in zip(_sp.bezier_points, ['ALIGNED', 'ALIGNED'], ['ALIGNED', 'ALIGNED']): _p.handle_left_type = _l; _p.handle_right_type = _r
_sp.bezier_points.foreach_set('radius', [8.33, 8.33])
_sp.order_u = 0
_sp.order_v = 0
cu_b_ziercurve.materials.append(mat_pyramid_holo_verbindungsgang)
cu_b_ziercurve.use_path = True
cu_b_ziercurve.bevel_mode = 'PROFILE'
cu_b_ziercurve.bevel_profile.use_clip = True
cu_b_ziercurve.bevel_resolution = 3
cu_b_ziercurve.bevel_depth = 0.05
cu_b_ziercurve.fill_mode = 'FULL'
cu_b_ziercurve_001 = bpy.data.curves.new('BézierCurve.001', 'CURVE')
cu_b_ziercurve_001.dimensions = '3D'
_sp = cu_b_ziercurve_001.splines.new('BEZIER'); _sp.bezier_points.add(2)
_sp.bezier_points.foreach_set('co', [1.448, -0.3008, 0.06815, 1.134, -0.4575, -0.09228, -1.918, 3.265, 0.4776])
_sp.bezier_points.foreach_set('handle_left', [2.128, -1.012, 0.2428, 1.584, -1.418, -0.2162, -0.679, 3.884, 0.4799])
_sp.bezier_points.foreach_set('handle_right', [1.121, 0.0411, -0.01574, 0.684, 0.5031, 0.03164, -2.551, 2.949, 0.4764])
for _p, _l, _r in zip(_sp.bezier_points, ['ALIGNED', 'ALIGNED', 'ALIGNED'], ['ALIGNED', 'ALIGNED', 'ALIGNED']): _p.handle_left_type = _l; _p.handle_right_type = _r
_sp.order_u = 0
_sp.order_v = 0
cu_b_ziercurve_001.use_path = True
cu_b_ziercurve_001.eval_time = 388.0
cu_b_ziercurve_001.fill_mode = 'FULL'

# ---- objects
ob_pyramid = bpy.data.objects.new('Pyramid', me_cube_001)
ob_westgang = bpy.data.objects.new('Westgang', me_cube_002)
ob_chimney = bpy.data.objects.new('Chimney', me_cube_003)
ob_nordgang = bpy.data.objects.new('Nordgang', me_cube_004)
ob_unteregrabkammer = bpy.data.objects.new('Unteregrabkammer', me_cube_005)
ob_oberegrabkammer = bpy.data.objects.new('Oberegrabkammer', me_cube_006)
ob_verbindungsgang = bpy.data.objects.new('Verbindungsgang', cu_b_ziercurve)
ob_ground = bpy.data.objects.new('Ground', me_plane)
ob_camera = bpy.data.objects.new('Camera', cam_camera)
ob_kamerafahrt_nach_au_erhalb = bpy.data.objects.new('Kamerafahrt nach außerhalb', cu_b_ziercurve_001)
ob_trackto_ersterschwenk = bpy.data.objects.new('Trackto_ersterschwenk', None)
ob_cube = bpy.data.objects.new('Cube', me_cube_008)
ob_bool_cube = bpy.data.objects.new('Bool_cube', me_cube)

# ---- transforms, parenting, visibility, modifiers, constraints
ob_pyramid.location = (0.0, 0.0, 0.0)
ob_westgang.location = (0.0, 0.0, 0.0)
ob_chimney.location = (0.0, 0.0, 0.0)
ob_nordgang.location = (0.0, 0.0, 0.0)
ob_unteregrabkammer.location = (0.0, 0.0, 0.0)
ob_oberegrabkammer.location = (0.0, 0.0, 0.0)
ob_verbindungsgang.location = (0.0, 0.0, 0.0)
ob_ground.location = (0.0, 0.0, 0.0)
ob_camera.location = (220.8, 330.0, 46.19)
_c = ob_camera.constraints.new('FOLLOW_PATH'); _c.name = 'Follow Path'
_c.active = False
_c.influence = 0.0
_c.target = ob_kamerafahrt_nach_au_erhalb
_c = ob_camera.constraints.new('TRACK_TO'); _c.name = 'Track To'
_c.active = False
_c.target = ob_trackto_ersterschwenk
_c.use_target_z = True
_c = ob_camera.constraints.new('TRACK_TO'); _c.name = 'Track To.001'
_c.target = ob_verbindungsgang
ob_kamerafahrt_nach_au_erhalb.location = (42.16, 74.39, 6.802)
ob_kamerafahrt_nach_au_erhalb.rotation_euler = (0.0, -0.0, -1.125)
ob_kamerafahrt_nach_au_erhalb.scale = (82.75, 82.75, 82.75)
ob_trackto_ersterschwenk.location = (0.0, 0.0, 39.22)
ob_trackto_ersterschwenk.scale = (12.09, 12.09, 12.09)
ob_trackto_ersterschwenk.empty_display_type = 'SPHERE'
ob_trackto_ersterschwenk.hide_render = True
ob_cube.location = (220.8, 329.9, 46.19)
ob_cube.rotation_euler = (0.0, -0.0, -0.6042)
ob_cube.hide_render = True
ob_bool_cube.location = (64.85, 65.04, 56.14)
ob_bool_cube.scale = (64.16, 64.16, 232.7)
ob_bool_cube.hide_render = True

# ---- collection membership
col_pyramid_inside.objects.link(ob_pyramid)
col_pyramid_inside.objects.link(ob_westgang)
col_pyramid_inside.objects.link(ob_chimney)
col_pyramid_inside.objects.link(ob_nordgang)
col_pyramid_inside.objects.link(ob_unteregrabkammer)
col_pyramid_inside.objects.link(ob_oberegrabkammer)
col_pyramid_inside.objects.link(ob_verbindungsgang)
col_pyramid_inside.objects.link(ob_ground)
col_scene_setup.objects.link(ob_camera)
col_scene_setup.objects.link(ob_kamerafahrt_nach_au_erhalb)
col_scene_setup.objects.link(ob_trackto_ersterschwenk)
col_scene_setup.objects.link(ob_cube)
col_scene_setup.objects.link(ob_bool_cube)

# ---- scene / render settings (as saved in the file)
scene.camera = ob_camera
scene.frame_start = 1; scene.frame_end = 825; scene.frame_set(389)
scene.render.engine = 'CYCLES'
scene.render.fps = 25
scene.cycles.samples = 100
scene.view_settings.view_transform = 'Khronos PBR Neutral'
bpy.context.view_layer.update()
